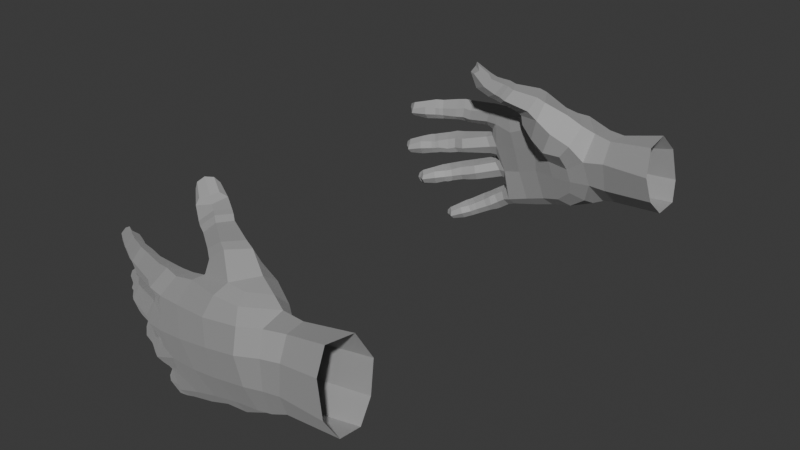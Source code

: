 # Source: Hands.blend  (saved by Blender 4.2.66; exported with 4.5.12 LTS)
import bpy
from mathutils import Matrix  # noqa: F401  (used for matrix-valued properties, if any)

bpy.ops.wm.read_factory_settings(use_empty=True)
scene = bpy.context.scene
scene.name = 'Scene'

# ---- collections
col_collection = bpy.data.collections.new('Collection'); scene.collection.children.link(col_collection)

# ---- materials (node trees are filled in below, after node groups)
mat_material__46 = bpy.data.materials.new('Material #46')
mat_material__46.diffuse_color = (0.588, 0.588, 0.588, 1.0)
mat_material__46.roughness = 0.8586
mat_material__46.specular_intensity = 0.0
mat_material__46.metallic = 1.0

# ---- material node trees
mat_material__46.use_nodes = True; mat_material__46.node_tree.nodes.clear()
_N = mat_material__46.node_tree.nodes; _L = mat_material__46.node_tree.links
n0 = _N.new('ShaderNodeBsdfPrincipled'); n0.name = 'Principled BSDF'; n0.location = (10, 300)
n0.inputs[0].default_value = (0.588, 0.588, 0.588, 1.0)
n0.inputs[1].default_value = 1.0
n0.inputs[2].default_value = 0.8586
n0.inputs[13].default_value = 0.0
n0.inputs[27].default_value = (0.0, 0.0, 0.0, 1.0)
n1 = _N.new('ShaderNodeOutputMaterial'); n1.name = 'Material Output'; n1.location = (300, 300)
n2 = _N.new('ShaderNodeNormalMap'); n2.name = 'Normal Map'; n2.location = (-300, -300)
n2.label = 'Normal/Map'
_L.new(n0.outputs[0], n1.inputs[0])
_L.new(n2.outputs[0], n0.inputs[5])
n1.is_active_output = True

# ---- world
world_world = bpy.data.worlds.new('World'); scene.world = world_world
world_world.use_nodes = True; world_world.node_tree.nodes.clear()
_N = world_world.node_tree.nodes; _L = world_world.node_tree.links
n0 = _N.new('ShaderNodeOutputWorld'); n0.name = 'World Output'; n0.location = (300, 300)
n1 = _N.new('ShaderNodeBackground'); n1.name = 'Background'; n1.location = (10, 300)
n1.inputs[0].default_value = (0.05088, 0.05088, 0.05088, 1.0)
_L.new(n1.outputs[0], n0.inputs[0])
n0.is_active_output = True
world_world.color = (0.05088, 0.05088, 0.05088)
world_world.sun_shadow_jitter_overblur = 0.0

# ---- meshes
me_mesh = bpy.data.meshes.new('Mesh')
me_mesh.from_pydata([(-0.7038, 8.905, -0.07688), (-2.539, 8.917, -1.223), (-2.636, 8.723, -0.246), (-0.5563, 9.019, -0.9005), (-0.2967, 8.981, -1.768), (-2.216, 8.842, -2.029), (-1.541, 8.648, -2.974), (0.08441, 8.644, -2.553), (-1.46, 8.086, 0.5257), (0.6054, 9.069, -0.6277), (0.8656, 9.045, -1.491), (0.9658, 8.696, -2.379), (-1.006, 7.741, 1.335), (-1.846, 7.587, 0.3552), (-2.515, 8.216, 0.1888), (-3.01, 7.595, 0.001446), (-4.391, 8.128, -0.2077), (-4.265, 7.836, 0.1888), (-4.142, 7.469, -0.07288), (-1.524, 7.83, 0.9044), (-1.874, 7.494, 0.6121), (-1.61, 7.073, 0.4755), (-1.736, 7.683, 1.09), (-1.95, 7.405, 0.7541), (-1.757, 7.008, 0.6122), (-3.485, 8.256, -0.7687), (-4.372, 8.061, -0.5974), (-4.713, 8.032, -0.1863), (-4.599, 7.756, 0.1944), (-4.422, 7.42, -0.03408), (-4.676, 7.963, -0.6025), (-4.975, 7.904, -0.1849), (-4.872, 7.629, 0.1619), (-4.694, 7.307, -0.09369), (-4.945, 7.802, -0.5997), (-4.797, 7.48, -0.598), (-5.471, 7.639, -0.2277), (-5.392, 7.399, 0.07231), (-5.233, 7.147, -0.164), (-5.418, 7.568, -0.6296), (-5.223, 7.232, -0.5994), (-5.623, 7.583, -0.2508), (-5.527, 7.318, 0.07438), (-5.362, 7.072, -0.1797), (-5.579, 7.505, -0.6402), (-5.379, 7.174, -0.6233), (-5.732, 7.516, -0.2731), (-5.65, 7.27, 0.06683), (-5.494, 7.016, -0.1702), (-5.673, 7.413, -0.6688), (-5.517, 7.12, -0.6316), (-5.91, 7.387, -0.2933), (-5.954, 7.063, -0.0006143), (-5.862, 6.861, -0.1787), (-5.971, 7.271, -0.6801), (-5.853, 6.995, -0.6753), (-6.357, 6.831, -0.09346), (-6.344, 6.707, -0.3215), (-6.347, 6.821, -0.6295), (-1.234, 7.637, 1.448), (-0.9134, 6.999, 1.351), (-1.124, 6.728, 0.8566), (-1.945, 7.146, 1.589), (-2.354, 7.28, 1.216), (-2.301, 7.055, 0.9452), (-2.234, 6.672, 0.9221), (-1.728, 6.667, 1.539), (-1.98, 6.494, 1.119), (-3.172, 8.642, -0.211), (-3.049, 8.092, 0.2101), (-2.931, 8.596, -0.7009), (-2.886, 8.65, -0.9055), (-2.758, 8.768, -1.672), (-2.662, 8.794, -1.843), (-2.231, 8.717, -2.477), (-2.161, 8.708, -2.647), (-1.322, 8.346, -3.362), (0.1709, 8.38, -2.999), (-3.389, 7.889, -0.7501), (-6.395, 7.039, -0.6847), (-6.649, 6.949, -0.3765), (-2.508, 7.634, 0.06258), (-6.137, 7.102, -0.1399), (-6.092, 7.253, -0.3282), (-6.139, 7.238, -0.5498), (-6.577, 6.982, -0.5707), (-6.529, 6.856, -0.1827), (-1.828, 8.825, -0.1634), (-0.657, 8.322, -3.145), (-0.8256, 8.631, -2.779), (-1.22, 8.926, -1.94), (-1.614, 9.0, -1.079), (-1.312, 7.994, -3.34), (-3.116, 7.642, -0.4158), (-2.738, 7.846, -2.319), (-3.672, 8.222, -0.6672), (-3.564, 8.394, -0.225), (-3.392, 8.077, 0.2047), (-3.385, 7.602, 0.01945), (-6.371, 6.668, -0.4911), (-5.807, 6.783, -0.4346), (-5.466, 6.995, -0.4296), (-5.337, 7.045, -0.416), (-5.196, 7.132, -0.4318), (-4.721, 7.264, -0.4051), (-4.451, 7.391, -0.3972), (-4.183, 7.463, -0.4465), (-6.564, 6.889, -0.4276), (-4.226, 7.688, -0.6471), (-4.481, 7.609, -0.6177), (-3.478, 7.596, -0.3882), (-3.577, 7.833, -0.6279), (-3.727, 8.172, -1.041), (-4.66, 7.84, -1.172), (-4.673, 8.103, -1.561), (-3.716, 8.483, -1.424), (-3.638, 7.837, -1.121), (-4.46, 7.388, -1.296), (-4.593, 7.999, -1.972), (-3.586, 8.35, -1.848), (-3.32, 8.479, -1.846), (-3.471, 7.957, -1.804), (-3.215, 7.968, -1.802), (-4.948, 7.737, -1.193), (-4.942, 8.001, -1.578), (-4.781, 7.362, -1.349), (-4.86, 7.895, -1.986), (-4.415, 7.557, -1.898), (-5.176, 7.583, -1.258), (-5.168, 7.85, -1.628), (-5.009, 7.216, -1.4), (-5.099, 7.714, -2.045), (-5.528, 7.31, -1.32), (-5.556, 7.528, -1.697), (-5.336, 7.029, -1.487), (-5.44, 7.399, -2.07), (-4.928, 7.297, -1.958), (-5.257, 7.074, -1.959), (-5.665, 7.254, -1.363), (-5.703, 7.468, -1.735), (-5.465, 6.976, -1.548), (-5.598, 7.335, -2.096), (-5.408, 7.012, -1.999), (-5.787, 7.205, -1.383), (-5.809, 7.397, -1.764), (-5.598, 6.921, -1.552), (-5.688, 7.239, -2.126), (-5.544, 6.956, -2.021), (-6.061, 6.957, -1.456), (-5.976, 7.231, -1.788), (-5.991, 6.753, -1.604), (-5.988, 7.054, -2.156), (-5.916, 6.807, -2.11), (-6.397, 6.551, -1.8), (-6.475, 6.734, -1.624), (-6.41, 6.798, -2.207), (-6.358, 6.614, -2.12), (-6.403, 6.485, -1.963), (-5.904, 6.636, -1.835), (-5.528, 6.863, -1.797), (-5.402, 6.915, -1.771), (-5.256, 6.975, -1.74), (-4.974, 7.165, -1.769), (-4.742, 7.315, -1.708), (-4.678, 7.454, -1.92), (-4.411, 7.354, -1.666), (-3.414, 7.771, -1.463), (-6.609, 6.77, -1.947), (-6.177, 7.039, -2.057), (-6.159, 7.089, -1.836), (-6.23, 6.969, -1.634), (-6.594, 6.78, -2.118), (-6.699, 6.774, -1.963), (-6.635, 6.743, -1.766), (-3.315, 8.71, -1.394), (-3.462, 8.327, -0.9566), (-3.403, 7.897, -1.033), (-3.106, 7.77, -1.374), (-3.454, 8.428, -2.074), (-4.209, 7.975, -2.272), (-4.132, 8.1, -2.652), (-3.316, 8.615, -2.409), (-3.268, 7.972, -2.131), (-3.964, 7.554, -2.341), (-4.035, 7.993, -3.016), (-3.104, 8.499, -2.749), (-2.804, 8.554, -2.707), (-2.98, 8.056, -2.674), (-2.798, 8.022, -2.682), (-4.411, 7.851, -2.323), (-4.4, 7.996, -2.705), (-4.201, 7.463, -2.402), (-4.28, 7.86, -3.078), (-3.864, 7.634, -2.913), (-4.655, 7.723, -2.389), (-4.65, 7.897, -2.757), (-4.445, 7.366, -2.471), (-4.549, 7.729, -3.127), (-4.116, 7.534, -2.958), (-5.073, 7.445, -2.508), (-5.111, 7.545, -2.873), (-4.797, 7.183, -2.618), (-4.955, 7.422, -3.222), (-4.402, 7.425, -2.996), (-4.724, 7.185, -3.059), (-5.174, 7.348, -2.534), (-5.23, 7.454, -2.902), (-4.9, 7.102, -2.651), (-5.083, 7.326, -3.239), (-4.839, 7.096, -3.101), (-5.262, 7.258, -2.55), (-5.309, 7.364, -2.92), (-5.009, 7.021, -2.666), (-5.155, 7.207, -3.246), (-4.956, 7.009, -3.102), (-5.477, 6.964, -2.621), (-5.448, 7.191, -2.955), (-5.314, 6.779, -2.713), (-5.398, 6.998, -3.276), (-5.233, 6.794, -3.183), (-5.668, 6.521, -2.883), (-5.792, 6.681, -2.743), (-5.718, 6.694, -3.307), (-5.632, 6.553, -3.204), (-5.649, 6.446, -3.026), (-5.196, 6.674, -2.91), (-4.925, 6.957, -2.885), (-4.823, 7.035, -2.866), (-4.705, 7.125, -2.845), (-4.388, 7.284, -2.758), (-4.123, 7.384, -2.698), (-3.857, 7.484, -2.612), (-3.024, 7.91, -2.366), (-5.882, 6.598, -3.055), (-5.571, 6.949, -3.188), (-5.579, 7.019, -2.989), (-5.625, 6.917, -2.791), (-5.886, 6.643, -3.228), (-5.987, 6.63, -3.067), (-5.932, 6.638, -2.879), (-2.946, 8.833, -2.306), (-3.239, 8.474, -1.97), (-3.092, 7.995, -2.029), (-2.924, 8.294, -3.074), (-3.266, 8.045, -3.283), (-3.14, 8.197, -3.608), (-2.725, 8.386, -3.397), (-2.8, 7.832, -3.193), (-3.057, 7.698, -3.346), (-2.92, 8.131, -3.941), (-2.495, 8.28, -3.727), (-2.183, 8.295, -3.615), (-2.525, 7.913, -3.683), (-2.253, 7.93, -3.573), (-3.425, 7.932, -3.391), (-3.307, 8.129, -3.698), (-3.223, 7.584, -3.468), (-3.098, 8.059, -4.034), (-3.615, 7.843, -3.496), (-3.502, 8.053, -3.787), (-3.419, 7.514, -3.615), (-3.275, 7.962, -4.111), (-3.967, 7.543, -3.713), (-3.945, 7.733, -4.014), (-3.713, 7.335, -3.797), (-3.737, 7.697, -4.321), (-3.157, 7.668, -4.024), (-3.542, 7.447, -4.209), (-4.067, 7.438, -3.764), (-4.07, 7.647, -4.07), (-3.808, 7.258, -3.854), (-3.872, 7.604, -4.37), (-3.67, 7.359, -4.268), (-4.155, 7.377, -3.806), (-4.146, 7.568, -4.106), (-3.911, 7.194, -3.911), (-3.922, 7.513, -4.39), (-3.768, 7.292, -4.315), (-4.318, 7.17, -3.909), (-4.255, 7.435, -4.173), (-4.163, 7.012, -3.998), (-4.183, 7.31, -4.491), (-4.044, 7.102, -4.429), (-4.474, 6.811, -4.208), (-4.602, 6.945, -4.094), (-4.484, 7.048, -4.579), (-4.417, 6.899, -4.502), (-4.45, 6.773, -4.378), (-4.037, 6.945, -4.198), (-3.795, 7.183, -4.117), (-3.705, 7.245, -4.069), (-3.601, 7.317, -4.012), (-3.259, 7.484, -3.838), (-3.098, 7.549, -3.753), (-2.986, 7.815, -3.985), (-2.878, 7.677, -3.605), (-2.809, 7.853, -3.877), (-2.602, 7.68, -3.415), (-4.659, 6.925, -4.397), (-4.353, 7.256, -4.432), (-4.376, 7.287, -4.241), (-4.439, 7.162, -4.082), (-4.647, 6.994, -4.528), (-4.754, 6.96, -4.41), (-4.72, 6.933, -4.235), (-2.361, 8.621, -3.279), (-2.753, 8.472, -2.862), (-2.676, 7.882, -2.999), (-2.304, 7.586, -3.285), (-1.939, 7.639, -2.039), (-1.574, 7.697, -3.072), (-0.6092, 7.99, -3.114), (-1.139, 7.536, -1.727), (-0.8176, 7.662, -2.812), (-0.6272, 7.058, 1.217), (0.1035, 7.423, 0.8105), (-0.7153, 6.695, 0.619), (0.1884, 7.964, -2.916), (-0.452, 7.248, -1.063), (-0.9617, 6.8, -0.1928), (0.4881, 7.279, -1.623), (1.001, 7.198, -0.6816), (2.011, 8.629, -2.062), (1.151, 7.498, -1.645), (1.763, 7.648, 0.1822), (2.079, 8.842, -0.3499), (2.099, 8.939, -1.288), (3.875, 8.655, -1.886), (3.707, 9.049, -1.204), (3.501, 8.998, -0.07433), (3.325, 8.499, 0.5486), (3.401, 7.503, 0.4328), (3.577, 7.021, -0.472), (3.702, 7.286, -1.442), (-0.1278, 6.696, 0.2517), (-2.161, 7.574, -1.144), (-2.324, 7.488, -0.5057), (-1.188, 7.437, -0.7225), (-1.655, 7.442, -0.1934), (1.896, 8.381, 0.2084), (0.338, 8.563, 0.494), (-0.4189, 8.181, 0.7498), (-1.822, 8.233, 0.336), (-2.126, 7.024, 1.71), (-1.873, 6.564, 1.668), (-2.134, 6.427, 1.237), (-2.522, 7.234, 1.346), (-2.59, 6.944, 1.058), (-2.295, 6.901, 1.762), (-2.014, 6.478, 1.736), (-2.279, 6.306, 1.344), (-2.67, 7.142, 1.408), (-2.72, 6.802, 1.127), (-2.514, 6.77, 1.83), (-2.406, 6.26, 1.904), (-2.63, 6.131, 1.597), (-3.0, 6.928, 1.702), (-3.045, 6.611, 1.454), (-2.851, 6.111, 2.158), (-3.031, 6.049, 2.022), (-3.333, 6.481, 1.881), (-3.326, 6.619, 2.005), (-3.019, 6.208, 1.452), (-3.283, 6.207, 1.998), (-2.628, 6.429, 1.144), (-2.431, 6.56, 1.043), (-3.193, 6.367, 2.203), (-2.964, 6.817, 1.908), (-2.718, 6.631, 1.984), (-2.611, 6.374, 2.027), (-3.305, 6.566, 2.199), (-3.161, 6.403, 2.35), (-2.975, 6.22, 2.324), (1.224, 8.565, 0.1759), (0.5095, 8.831, 0.09397), (1.73, 7.317, -0.5907), (1.48, 8.662, -2.283), (1.482, 8.932, -1.418), (1.394, 8.89, -0.4802), (0.9269, 8.304, -2.704), (-2.069, 7.611, 0.1323), (-1.552, 7.09, 0.1279), (-0.4025, 6.725, -0.544), (0.3561, 7.2, -1.128), (0.2459, 6.818, -0.558), (-0.5739, 8.576, 0.4876), (0.8886, 7.727, -2.395), (-0.3229, 7.371, -1.694), (0.6471, 7.561, 0.4983), (0.529, 6.931, -0.1265), (0.1848, 8.129, 0.6706), (1.1, 7.71, 0.2802), (1.812, 7.449, -1.634), (1.412, 8.149, -2.412), (0.3786, 7.484, -2.164), (-0.1354, 7.569, -2.611), (1.933, 8.026, -2.245), (3.828, 7.831, -2.021)], [], [(1, 2, 87, 91), (91, 90, 5, 1), (90, 89, 6, 5), (5, 6, 75, 74), (8, 342, 380, 13), (0, 374, 9, 3), (3, 9, 10, 4), (4, 10, 11, 7), (8, 19, 12, 341), (17, 97, 96, 16), (18, 98, 97, 17), (13, 20, 19, 8), (19, 22, 59, 12), (20, 23, 22, 19), (21, 24, 23, 20), (59, 60, 314, 12), (60, 61, 316, 314), (96, 95, 26, 16), (95, 25, 78, 111), (16, 27, 28, 17), (17, 28, 29, 18), (26, 30, 27, 16), (108, 109, 30, 26), (27, 31, 32, 28), (28, 32, 33, 29), (30, 34, 31, 27), (109, 35, 34, 30), (31, 36, 37, 32), (32, 37, 38, 33), (34, 39, 36, 31), (35, 40, 39, 34), (373, 374, 340, 391), (378, 325, 326, 377), (377, 326, 322, 376), (12, 314, 315, 341), (36, 41, 42, 37), (37, 42, 43, 38), (39, 44, 41, 36), (40, 45, 44, 39), (41, 46, 47, 42), (42, 47, 48, 43), (44, 49, 46, 41), (45, 50, 49, 44), (46, 51, 52, 47), (47, 52, 53, 48), (49, 54, 51, 46), (50, 55, 54, 49), (52, 56, 57, 53), (55, 58, 79, 54), (61, 24, 21, 316), (22, 63, 62, 59), (23, 64, 63, 22), (24, 65, 64, 23), (59, 62, 66, 60), (60, 66, 67, 61), (61, 67, 65, 24), (2, 70, 25, 68), (2, 68, 69, 14), (1, 71, 70, 2), (70, 71, 175, 25), (174, 175, 71, 1), (1, 72, 120, 174), (73, 72, 1, 5), (240, 241, 73, 5), (72, 73, 241, 120), (5, 74, 186, 240), (74, 75, 306, 186), (75, 6, 305, 306), (89, 88, 76, 6), (6, 76, 251, 305), (176, 78, 25, 175), (58, 55, 100, 99), (100, 55, 50, 101), (101, 50, 45, 102), (102, 45, 40, 103), (103, 40, 35, 104), (104, 35, 109, 105), (105, 109, 108, 106), (108, 111, 110, 106), (57, 56, 107, 99), (84, 83, 51, 54), (82, 52, 51, 83), (85, 79, 107, 80), (86, 82, 83, 80), (80, 83, 84, 85), (84, 54, 79, 85), (82, 86, 56, 52), (78, 176, 177, 93), (241, 242, 122, 120), (88, 89, 7, 77), (89, 90, 4, 7), (90, 91, 3, 4), (88, 311, 92, 76), (76, 92, 253, 251), (77, 317, 311, 88), (307, 188, 186, 306), (69, 15, 81, 14), (15, 93, 336, 81), (93, 177, 335, 336), (177, 122, 242, 94), (95, 96, 68, 25), (96, 97, 69, 68), (69, 97, 98, 15), (57, 99, 100, 53), (53, 100, 101, 48), (48, 101, 102, 43), (43, 102, 103, 38), (38, 103, 104, 33), (33, 104, 105, 29), (29, 105, 106, 18), (106, 110, 98, 18), (58, 99, 107, 79), (86, 80, 107, 56), (95, 111, 108, 26), (15, 98, 110, 93), (93, 110, 111, 78), (113, 112, 115, 114), (117, 116, 112, 113), (115, 119, 118, 114), (119, 120, 122, 121), (114, 124, 123, 113), (113, 123, 125, 117), (118, 126, 124, 114), (127, 164, 126, 118), (124, 129, 128, 123), (123, 128, 130, 125), (126, 131, 129, 124), (164, 136, 131, 126), (129, 133, 132, 128), (128, 132, 134, 130), (131, 135, 133, 129), (136, 137, 135, 131), (133, 139, 138, 132), (132, 138, 140, 134), (135, 141, 139, 133), (137, 142, 141, 135), (139, 144, 143, 138), (138, 143, 145, 140), (141, 146, 144, 139), (142, 147, 146, 141), (144, 149, 148, 143), (143, 148, 150, 145), (146, 151, 149, 144), (147, 152, 151, 146), (148, 154, 153, 150), (152, 156, 155, 151), (156, 152, 158, 157), (158, 152, 147, 159), (159, 147, 142, 160), (160, 142, 137, 161), (161, 137, 136, 162), (162, 136, 164, 163), (163, 164, 127, 165), (127, 121, 166, 165), (153, 154, 167, 157), (168, 169, 149, 151), (170, 148, 149, 169), (171, 155, 167, 172), (173, 170, 169, 172), (172, 169, 168, 171), (168, 151, 155, 171), (170, 173, 154, 148), (119, 115, 174, 120), (115, 112, 175, 174), (175, 112, 116, 176), (153, 157, 158, 150), (150, 158, 159, 145), (145, 159, 160, 140), (140, 160, 161, 134), (134, 161, 162, 130), (130, 162, 163, 125), (125, 163, 165, 117), (165, 166, 116, 117), (156, 157, 167, 155), (173, 172, 167, 154), (119, 121, 127, 118), (176, 116, 166, 177), (177, 166, 121, 122), (179, 178, 181, 180), (183, 182, 178, 179), (181, 185, 184, 180), (185, 186, 188, 187), (180, 190, 189, 179), (179, 189, 191, 183), (184, 192, 190, 180), (193, 198, 192, 184), (190, 195, 194, 189), (189, 194, 196, 191), (192, 197, 195, 190), (198, 203, 197, 192), (195, 200, 199, 194), (194, 199, 201, 196), (197, 202, 200, 195), (203, 204, 202, 197), (200, 206, 205, 199), (199, 205, 207, 201), (202, 208, 206, 200), (204, 209, 208, 202), (206, 211, 210, 205), (205, 210, 212, 207), (208, 213, 211, 206), (209, 214, 213, 208), (211, 216, 215, 210), (210, 215, 217, 212), (213, 218, 216, 211), (214, 219, 218, 213), (215, 221, 220, 217), (219, 223, 222, 218), (223, 219, 225, 224), (225, 219, 214, 226), (226, 214, 209, 227), (227, 209, 204, 228), (228, 204, 203, 229), (229, 203, 198, 230), (230, 198, 193, 231), (193, 187, 232, 231), (220, 221, 233, 224), (234, 235, 216, 218), (236, 215, 216, 235), (237, 222, 233, 238), (239, 236, 235, 238), (238, 235, 234, 237), (234, 218, 222, 237), (236, 239, 221, 215), (185, 181, 240, 186), (181, 178, 241, 240), (241, 178, 182, 242), (220, 224, 225, 217), (217, 225, 226, 212), (212, 226, 227, 207), (207, 227, 228, 201), (201, 228, 229, 196), (196, 229, 230, 191), (191, 230, 231, 183), (231, 232, 182, 183), (223, 224, 233, 222), (239, 238, 233, 221), (185, 187, 193, 184), (242, 182, 232, 94), (94, 232, 187, 188), (244, 243, 246, 245), (248, 247, 243, 244), (246, 250, 249, 245), (250, 251, 253, 252), (245, 255, 254, 244), (244, 254, 256, 248), (249, 257, 255, 245), (296, 294, 257, 249), (255, 259, 258, 254), (254, 258, 260, 256), (257, 261, 259, 255), (294, 266, 261, 257), (259, 263, 262, 258), (258, 262, 264, 260), (261, 265, 263, 259), (266, 267, 265, 261), (263, 269, 268, 262), (262, 268, 270, 264), (265, 271, 269, 263), (267, 272, 271, 265), (269, 274, 273, 268), (268, 273, 275, 270), (271, 276, 274, 269), (272, 277, 276, 271), (274, 279, 278, 273), (273, 278, 280, 275), (276, 281, 279, 274), (277, 282, 281, 276), (278, 284, 283, 280), (282, 286, 285, 281), (286, 282, 288, 287), (288, 282, 277, 289), (289, 277, 272, 290), (290, 272, 267, 291), (291, 267, 266, 292), (292, 266, 294, 293), (293, 294, 296, 295), (296, 252, 297, 295), (283, 284, 298, 287), (299, 300, 279, 281), (301, 278, 279, 300), (302, 285, 298, 303), (304, 301, 300, 303), (303, 300, 299, 302), (299, 281, 285, 302), (301, 304, 284, 278), (250, 246, 305, 251), (246, 243, 306, 305), (306, 243, 247, 307), (283, 287, 288, 280), (280, 288, 289, 275), (275, 289, 290, 270), (270, 290, 291, 264), (264, 291, 292, 260), (260, 292, 293, 256), (256, 293, 295, 248), (295, 297, 247, 248), (286, 287, 298, 285), (304, 303, 298, 284), (250, 252, 296, 249), (307, 247, 297, 308), (308, 297, 252, 253), (307, 308, 94, 188), (94, 309, 335, 177), (308, 310, 309, 94), (310, 308, 253, 92), (338, 381, 13, 380), (310, 313, 312, 309), (92, 311, 313, 310), (381, 319, 316, 21), (319, 381, 338, 337), (320, 383, 318, 387), (334, 389, 388, 315), (318, 382, 319, 337), (376, 322, 396, 393), (333, 392, 396, 397), (322, 326, 328, 327), (326, 325, 329, 328), (325, 339, 330, 329), (339, 324, 331, 330), (324, 375, 332, 331), (375, 392, 333, 332), (335, 337, 338, 336), (335, 309, 312, 337), (380, 81, 336, 338), (87, 0, 3, 91), (385, 0, 87, 342), (342, 87, 2, 14), (324, 339, 373, 391), (62, 343, 344, 66), (66, 344, 345, 67), (63, 346, 343, 62), (64, 347, 346, 63), (343, 348, 349, 344), (344, 349, 350, 345), (346, 351, 348, 343), (347, 352, 351, 346), (348, 353, 354, 349), (349, 354, 355, 350), (351, 356, 353, 348), (352, 357, 356, 351), (354, 358, 359, 355), (357, 360, 361, 356), (360, 357, 362, 363), (362, 357, 352, 364), (364, 352, 347, 365), (365, 347, 64, 65), (359, 358, 366, 363), (367, 368, 353, 356), (369, 354, 353, 368), (370, 361, 366, 371), (372, 369, 368, 371), (371, 368, 367, 370), (367, 356, 361, 370), (369, 372, 358, 354), (359, 363, 362, 355), (355, 362, 364, 350), (350, 364, 365, 345), (345, 365, 65, 67), (360, 363, 366, 361), (372, 371, 366, 358), (325, 378, 373, 339), (0, 385, 340, 374), (324, 391, 321, 375), (323, 386, 379, 393), (376, 11, 10, 377), (377, 10, 9, 378), (378, 9, 374, 373), (77, 7, 11, 379), (13, 381, 21, 20), (342, 14, 81, 380), (318, 383, 384, 382), (8, 341, 385, 342), (317, 386, 394, 395), (383, 321, 389, 384), (385, 341, 390, 340), (317, 77, 379, 386), (318, 337, 312, 387), (387, 312, 313, 395), (395, 313, 311, 317), (319, 382, 334, 316), (382, 384, 389, 334), (315, 314, 316, 334), (389, 321, 391, 388), (390, 341, 315, 388), (390, 388, 391, 340), (379, 11, 376, 393), (323, 321, 383, 320), (375, 321, 323, 392), (386, 323, 320, 394), (394, 320, 387, 395), (392, 323, 393, 396), (396, 322, 327, 397)])
_uv = me_mesh.uv_layers.new(name='UVChannel_1')
_uv.uv.foreach_set('vector', [0.0, 1.0, 1.0, 1.0, 1.0, 0.4928, 0.0, 0.5248, 0.0, 0.5248, 0.0, 0.5291, 0.0, 1.0, 0.0, 1.0, 0.0, 0.5291, 0.0, 0.5236, 0.0, 1.0, 0.0, 1.0, 0.0, 1.0, 0.0, 1.0, 0.0, 1.0, 0.0, 1.0, 1.0, 0.0, 1.0, 0.2045, 1.0, 0.09277, 1.0, 0.0, 1.0, 0.0, 0.4336, 0.0, 0.0, 0.0, 0.0, 0.0, 0.0, 0.0, 0.0, 0.0, 0.0, 0.0, 0.0, 0.0, 0.0, 0.0, 0.0, 0.0, 0.0, 0.0, 0.0, 0.0, 1.0, 0.0, 1.0, 0.0, 1.0, 0.0, 1.0, 0.0, 1.0, 1.0, 1.0, 1.0, 1.0, 1.0, 1.0, 1.0, 1.0, 1.0, 1.0, 1.0, 1.0, 1.0, 1.0, 1.0, 1.0, 0.0, 1.0, 0.0, 1.0, 0.0, 1.0, 0.0, 1.0, 0.0, 1.0, 0.0, 1.0, 0.0, 1.0, 0.0, 1.0, 0.0, 1.0, 0.0, 1.0, 0.0, 1.0, 0.0, 1.0, 0.0, 1.0, 0.0, 1.0, 0.0, 1.0, 0.0, 1.0, 0.0, 1.0, 0.0, 1.0, 0.0, 1.0, 0.0, 1.0, 0.0, 1.0, 0.0, 1.0, 0.0, 1.0, 0.0, 1.0, 1.0, 1.0, 1.0, 1.0, 1.0, 1.0, 1.0, 1.0, 1.0, 1.0, 1.0, 1.0, 1.0, 1.0, 1.0, 1.0, 1.0, 1.0, 1.0, 1.0, 1.0, 1.0, 1.0, 1.0, 1.0, 1.0, 1.0, 1.0, 1.0, 1.0, 1.0, 1.0, 1.0, 1.0, 1.0, 1.0, 1.0, 1.0, 1.0, 1.0, 1.0, 1.0, 1.0, 1.0, 1.0, 1.0, 1.0, 1.0, 1.0, 1.0, 1.0, 1.0, 1.0, 1.0, 1.0, 1.0, 1.0, 1.0, 1.0, 1.0, 1.0, 1.0, 1.0, 1.0, 1.0, 1.0, 1.0, 1.0, 1.0, 1.0, 1.0, 1.0, 1.0, 1.0, 1.0, 1.0, 1.0, 1.0, 1.0, 1.0, 1.0, 1.0, 1.0, 1.0, 1.0, 1.0, 1.0, 1.0, 1.0, 1.0, 1.0, 1.0, 1.0, 1.0, 1.0, 1.0, 1.0, 1.0, 1.0, 1.0, 1.0, 1.0, 1.0, 1.0, 1.0, 1.0, 1.0, 1.0, 1.0, 1.0, 1.0, 0.3949, 0.0, 0.4336, 0.0, 1.0, 0.0, 1.0, 0.0, 0.0, 0.0, 0.0, 0.0, 0.0, 0.0, 0.0, 0.0, 0.0, 0.0, 0.0, 0.0, 0.0, 0.0, 0.0, 0.0, 1.0, 0.0, 1.0, 0.0, 1.0, 0.0, 1.0, 0.0, 1.0, 1.0, 1.0, 1.0, 1.0, 1.0, 1.0, 1.0, 1.0, 1.0, 1.0, 1.0, 1.0, 1.0, 1.0, 1.0, 1.0, 1.0, 1.0, 1.0, 1.0, 1.0, 1.0, 1.0, 1.0, 1.0, 1.0, 1.0, 1.0, 1.0, 1.0, 1.0, 1.0, 1.0, 1.0, 1.0, 1.0, 1.0, 1.0, 1.0, 1.0, 1.0, 1.0, 1.0, 1.0, 1.0, 1.0, 1.0, 1.0, 1.0, 1.0, 1.0, 1.0, 1.0, 1.0, 1.0, 1.0, 1.0, 1.0, 1.0, 1.0, 1.0, 1.0, 1.0, 1.0, 1.0, 1.0, 1.0, 1.0, 1.0, 1.0, 1.0, 1.0, 1.0, 1.0, 1.0, 1.0, 1.0, 1.0, 1.0, 1.0, 1.0, 1.0, 1.0, 1.0, 1.0, 1.0, 1.0, 1.0, 1.0, 1.0, 1.0, 1.0, 1.0, 1.0, 1.0, 1.0, 1.0, 1.0, 1.0, 1.0, 1.0, 1.0, 1.0, 1.0, 1.0, 1.0, 1.0, 1.0, 1.0, 1.0, 1.0, 1.0, 0.0, 1.0, 0.0, 1.0, 0.0, 1.0, 0.0, 1.0, 0.0, 1.0, 0.0, 1.0, 0.0, 1.0, 0.0, 1.0, 0.0, 1.0, 0.0, 1.0, 0.0, 1.0, 0.0, 1.0, 0.0, 1.0, 0.0, 1.0, 0.0, 1.0, 0.0, 1.0, 0.0, 1.0, 0.0, 1.0, 0.0, 1.0, 0.0, 1.0, 0.0, 1.0, 0.0, 1.0, 0.0, 1.0, 0.0, 1.0, 0.0, 1.0, 0.0, 1.0, 0.0, 1.0, 0.0, 1.0, 1.0, 0.6227, 1.0, 0.6197, 1.0, 1.0, 1.0, 1.0, 1.0, 1.0, 1.0, 1.0, 1.0, 1.0, 1.0, 0.0, 1.0, 0.216, 1.0, 0.6227, 1.0, 1.0, 1.0, 0.6227, 1.0, 0.216, 1.0, 0.3966, 1.0, 0.6197, 1.0, 0.0, 1.0, 0.3966, 1.0, 0.216, 1.0, 0.0, 1.0, 0.0, 1.0, 0.0, 1.0, 1.0, 1.0, 0.0, 1.0, 0.0, 1.0, 0.0, 1.0, 0.0, 1.0, 0.0, 1.0, 0.0, 1.0, 0.0, 1.0, 0.0, 1.0, 0.0, 1.0, 0.0, 1.0, 0.0, 1.0, 0.0, 1.0, 1.0, 1.0, 0.0, 1.0, 0.0, 1.0, 0.0, 1.0, 0.0, 1.0, 0.0, 1.0, 0.0, 1.0, 0.0, 1.0, 0.0, 1.0, 0.0, 1.0, 0.0, 1.0, 0.0, 1.0, 0.0, 1.0, 0.0, 0.5236, 0.0, 0.5339, 0.0, 1.0, 0.0, 1.0, 0.0, 1.0, 0.0, 1.0, 0.0, 1.0, 0.0, 1.0, 1.0, 1.0, 1.0, 1.0, 1.0, 1.0, 1.0, 1.0, 1.0, 1.0, 1.0, 1.0, 1.0, 1.0, 1.0, 1.0, 1.0, 1.0, 1.0, 1.0, 1.0, 1.0, 1.0, 1.0, 1.0, 1.0, 1.0, 1.0, 1.0, 1.0, 1.0, 1.0, 1.0, 1.0, 1.0, 1.0, 1.0, 1.0, 1.0, 1.0, 1.0, 1.0, 1.0, 1.0, 1.0, 1.0, 1.0, 1.0, 1.0, 1.0, 1.0, 1.0, 1.0, 1.0, 1.0, 1.0, 1.0, 1.0, 1.0, 1.0, 1.0, 1.0, 1.0, 1.0, 1.0, 1.0, 1.0, 1.0, 1.0, 1.0, 1.0, 1.0, 1.0, 1.0, 1.0, 1.0, 1.0, 1.0, 1.0, 1.0, 1.0, 1.0, 1.0, 1.0, 1.0, 1.0, 1.0, 1.0, 1.0, 1.0, 1.0, 1.0, 1.0, 1.0, 1.0, 1.0, 1.0, 1.0, 1.0, 1.0, 1.0, 1.0, 1.0, 1.0, 1.0, 1.0, 1.0, 1.0, 1.0, 1.0, 1.0, 1.0, 1.0, 1.0, 1.0, 1.0, 1.0, 1.0, 1.0, 1.0, 1.0, 1.0, 1.0, 1.0, 1.0, 1.0, 1.0, 1.0, 1.0, 1.0, 1.0, 1.0, 1.0, 1.0, 1.0, 1.0, 1.0, 0.0, 1.0, 1.0, 1.0, 0.379, 1.0, 0.0, 1.0, 1.0, 0.0, 1.0, 1.0, 1.0, 1.0, 1.0, 0.0, 0.5339, 0.0, 0.5236, 0.0, 0.0, 0.0, 0.0, 0.0, 0.5236, 0.0, 0.5291, 0.0, 0.0, 0.0, 0.0, 0.0, 0.5291, 0.0, 0.5248, 0.0, 0.0, 0.0, 0.0, 0.0, 0.5339, 0.0, 0.5339, 0.0, 1.0, 0.0, 1.0, 0.0, 1.0, 0.0, 1.0, 0.0, 1.0, 0.0, 1.0, 0.0, 0.0, 0.0, 0.0, 0.0, 0.5339, 0.0, 0.5339, 1.0, 1.0, 0.0, 1.0, 0.0, 1.0, 1.0, 1.0, 1.0, 1.0, 1.0, 1.0, 1.0, 1.0, 1.0, 1.0, 1.0, 1.0, 1.0, 1.0, 1.0, 1.0, 1.0, 1.0, 1.0, 0.0, 1.0, 0.379, 1.0, 0.1931, 1.0, 0.0, 1.0, 1.0, 1.0, 1.0, 0.0, 1.0, 1.0, 1.0, 1.0, 1.0, 1.0, 1.0, 1.0, 1.0, 1.0, 1.0, 1.0, 1.0, 1.0, 1.0, 1.0, 1.0, 1.0, 1.0, 1.0, 1.0, 1.0, 1.0, 1.0, 1.0, 1.0, 1.0, 1.0, 1.0, 1.0, 1.0, 1.0, 1.0, 1.0, 1.0, 1.0, 1.0, 1.0, 1.0, 1.0, 1.0, 1.0, 1.0, 1.0, 1.0, 1.0, 1.0, 1.0, 1.0, 1.0, 1.0, 1.0, 1.0, 1.0, 1.0, 1.0, 1.0, 1.0, 1.0, 1.0, 1.0, 1.0, 1.0, 1.0, 1.0, 1.0, 1.0, 1.0, 1.0, 1.0, 1.0, 1.0, 1.0, 1.0, 1.0, 1.0, 1.0, 1.0, 1.0, 1.0, 1.0, 1.0, 1.0, 1.0, 1.0, 1.0, 1.0, 1.0, 1.0, 1.0, 1.0, 1.0, 1.0, 1.0, 1.0, 1.0, 1.0, 1.0, 1.0, 1.0, 1.0, 1.0, 1.0, 1.0, 1.0, 1.0, 1.0, 1.0, 1.0, 1.0, 1.0, 1.0, 1.0, 1.0, 1.0, 1.0, 1.0, 1.0, 1.0, 1.0, 1.0, 1.0, 1.0, 1.0, 1.0, 1.0, 1.0, 1.0, 1.0, 1.0, 1.0, 1.0, 1.0, 1.0, 1.0, 1.0, 1.0, 1.0, 1.0, 1.0, 1.0, 1.0, 1.0, 1.0, 1.0, 1.0, 1.0, 1.0, 1.0, 1.0, 1.0, 1.0, 1.0, 1.0, 1.0, 1.0, 1.0, 1.0, 1.0, 1.0, 1.0, 1.0, 1.0, 1.0, 1.0, 1.0, 1.0, 1.0, 1.0, 1.0, 1.0, 1.0, 1.0, 1.0, 1.0, 1.0, 1.0, 1.0, 1.0, 1.0, 1.0, 1.0, 1.0, 1.0, 1.0, 1.0, 1.0, 1.0, 1.0, 1.0, 1.0, 1.0, 1.0, 1.0, 1.0, 1.0, 1.0, 1.0, 1.0, 1.0, 1.0, 1.0, 1.0, 1.0, 1.0, 1.0, 1.0, 1.0, 1.0, 1.0, 1.0, 1.0, 1.0, 1.0, 1.0, 1.0, 1.0, 1.0, 1.0, 1.0, 1.0, 1.0, 1.0, 1.0, 1.0, 1.0, 1.0, 1.0, 1.0, 1.0, 1.0, 1.0, 1.0, 1.0, 1.0, 1.0, 1.0, 1.0, 1.0, 1.0, 1.0, 1.0, 1.0, 1.0, 1.0, 1.0, 1.0, 1.0, 1.0, 1.0, 1.0, 1.0, 1.0, 1.0, 1.0, 1.0, 1.0, 1.0, 1.0, 1.0, 1.0, 1.0, 1.0, 1.0, 1.0, 1.0, 1.0, 1.0, 1.0, 1.0, 1.0, 1.0, 1.0, 1.0, 1.0, 1.0, 1.0, 1.0, 1.0, 1.0, 1.0, 1.0, 1.0, 1.0, 1.0, 1.0, 1.0, 1.0, 1.0, 1.0, 1.0, 1.0, 1.0, 1.0, 1.0, 1.0, 1.0, 1.0, 1.0, 1.0, 1.0, 1.0, 1.0, 1.0, 1.0, 1.0, 1.0, 1.0, 1.0, 1.0, 1.0, 1.0, 1.0, 1.0, 1.0, 1.0, 1.0, 1.0, 1.0, 1.0, 1.0, 1.0, 1.0, 1.0, 1.0, 1.0, 1.0, 1.0, 1.0, 1.0, 1.0, 1.0, 1.0, 1.0, 1.0, 1.0, 1.0, 1.0, 1.0, 1.0, 1.0, 1.0, 1.0, 1.0, 1.0, 1.0, 1.0, 1.0, 1.0, 1.0, 1.0, 1.0, 1.0, 1.0, 1.0, 1.0, 1.0, 1.0, 1.0, 1.0, 1.0, 1.0, 1.0, 1.0, 1.0, 1.0, 1.0, 1.0, 1.0, 1.0, 1.0, 1.0, 1.0, 1.0, 1.0, 1.0, 1.0, 1.0, 1.0, 1.0, 1.0, 1.0, 1.0, 1.0, 1.0, 1.0, 1.0, 1.0, 1.0, 1.0, 1.0, 1.0, 1.0, 1.0, 1.0, 1.0, 1.0, 1.0, 1.0, 1.0, 1.0, 1.0, 1.0, 1.0, 1.0, 1.0, 1.0, 1.0, 1.0, 1.0, 1.0, 1.0, 1.0, 1.0, 1.0, 1.0, 1.0, 1.0, 1.0, 1.0, 1.0, 1.0, 1.0, 1.0, 1.0, 1.0, 1.0, 1.0, 1.0, 1.0, 1.0, 1.0, 1.0, 1.0, 1.0, 1.0, 1.0, 1.0, 1.0, 1.0, 1.0, 1.0, 1.0, 1.0, 1.0, 1.0, 1.0, 1.0, 1.0, 1.0, 1.0, 1.0, 1.0, 1.0, 1.0, 1.0, 1.0, 1.0, 1.0, 1.0, 1.0, 1.0, 1.0, 1.0, 1.0, 1.0, 1.0, 1.0, 1.0, 1.0, 1.0, 1.0, 1.0, 1.0, 1.0, 1.0, 1.0, 1.0, 1.0, 1.0, 1.0, 1.0, 1.0, 1.0, 1.0, 1.0, 1.0, 1.0, 1.0, 1.0, 1.0, 1.0, 1.0, 1.0, 1.0, 1.0, 1.0, 1.0, 1.0, 1.0, 1.0, 1.0, 1.0, 1.0, 1.0, 1.0, 1.0, 1.0, 1.0, 1.0, 1.0, 1.0, 1.0, 1.0, 1.0, 1.0, 1.0, 1.0, 1.0, 1.0, 1.0, 1.0, 1.0, 1.0, 1.0, 1.0, 1.0, 1.0, 1.0, 1.0, 1.0, 1.0, 1.0, 1.0, 1.0, 1.0, 1.0, 1.0, 1.0, 1.0, 1.0, 1.0, 1.0, 1.0, 1.0, 1.0, 1.0, 1.0, 1.0, 1.0, 1.0, 1.0, 1.0, 1.0, 1.0, 1.0, 1.0, 1.0, 1.0, 1.0, 1.0, 1.0, 1.0, 1.0, 1.0, 1.0, 1.0, 1.0, 1.0, 1.0, 1.0, 1.0, 1.0, 1.0, 1.0, 1.0, 1.0, 1.0, 1.0, 1.0, 1.0, 1.0, 1.0, 1.0, 1.0, 1.0, 1.0, 1.0, 1.0, 1.0, 1.0, 1.0, 1.0, 1.0, 1.0, 1.0, 1.0, 1.0, 1.0, 1.0, 1.0, 1.0, 1.0, 1.0, 1.0, 1.0, 1.0, 1.0, 1.0, 1.0, 1.0, 1.0, 1.0, 1.0, 1.0, 1.0, 1.0, 1.0, 1.0, 1.0, 1.0, 1.0, 1.0, 1.0, 1.0, 1.0, 1.0, 1.0, 1.0, 1.0, 1.0, 1.0, 1.0, 1.0, 1.0, 1.0, 1.0, 1.0, 1.0, 1.0, 1.0, 1.0, 1.0, 1.0, 1.0, 1.0, 1.0, 1.0, 1.0, 1.0, 1.0, 1.0, 1.0, 1.0, 1.0, 1.0, 1.0, 1.0, 1.0, 1.0, 1.0, 1.0, 1.0, 1.0, 1.0, 1.0, 1.0, 1.0, 1.0, 1.0, 1.0, 1.0, 1.0, 1.0, 1.0, 1.0, 1.0, 1.0, 1.0, 1.0, 1.0, 1.0, 1.0, 1.0, 1.0, 1.0, 1.0, 1.0, 1.0, 1.0, 1.0, 1.0, 1.0, 1.0, 1.0, 1.0, 1.0, 1.0, 1.0, 1.0, 1.0, 1.0, 1.0, 1.0, 1.0, 1.0, 1.0, 1.0, 1.0, 1.0, 1.0, 1.0, 1.0, 1.0, 1.0, 1.0, 1.0, 1.0, 1.0, 1.0, 1.0, 1.0, 1.0, 1.0, 1.0, 1.0, 1.0, 1.0, 1.0, 1.0, 1.0, 1.0, 1.0, 1.0, 1.0, 1.0, 1.0, 1.0, 1.0, 1.0, 1.0, 1.0, 1.0, 1.0, 1.0, 1.0, 1.0, 1.0, 1.0, 1.0, 1.0, 1.0, 1.0, 1.0, 1.0, 1.0, 1.0, 1.0, 1.0, 1.0, 1.0, 1.0, 1.0, 1.0, 1.0, 1.0, 1.0, 1.0, 1.0, 1.0, 1.0, 1.0, 1.0, 1.0, 1.0, 1.0, 1.0, 1.0, 1.0, 1.0, 1.0, 1.0, 1.0, 1.0, 1.0, 1.0, 1.0, 1.0, 1.0, 1.0, 1.0, 1.0, 1.0, 1.0, 1.0, 1.0, 1.0, 1.0, 1.0, 1.0, 1.0, 1.0, 1.0, 1.0, 1.0, 1.0, 1.0, 1.0, 1.0, 1.0, 1.0, 1.0, 1.0, 1.0, 1.0, 1.0, 1.0, 1.0, 1.0, 1.0, 1.0, 1.0, 1.0, 1.0, 1.0, 1.0, 1.0, 1.0, 1.0, 1.0, 1.0, 1.0, 1.0, 1.0, 1.0, 1.0, 1.0, 1.0, 1.0, 1.0, 1.0, 1.0, 1.0, 1.0, 1.0, 1.0, 1.0, 1.0, 1.0, 1.0, 1.0, 1.0, 1.0, 1.0, 1.0, 1.0, 1.0, 1.0, 1.0, 1.0, 1.0, 1.0, 1.0, 1.0, 1.0, 1.0, 1.0, 1.0, 1.0, 1.0, 1.0, 1.0, 1.0, 1.0, 1.0, 1.0, 1.0, 1.0, 1.0, 1.0, 1.0, 1.0, 1.0, 1.0, 1.0, 1.0, 1.0, 1.0, 1.0, 1.0, 1.0, 1.0, 1.0, 1.0, 1.0, 1.0, 1.0, 1.0, 1.0, 1.0, 1.0, 1.0, 1.0, 1.0, 1.0, 1.0, 1.0, 1.0, 1.0, 1.0, 1.0, 1.0, 1.0, 1.0, 1.0, 1.0, 1.0, 1.0, 1.0, 1.0, 1.0, 1.0, 1.0, 1.0, 1.0, 1.0, 1.0, 1.0, 1.0, 1.0, 1.0, 1.0, 1.0, 1.0, 1.0, 1.0, 1.0, 1.0, 1.0, 1.0, 1.0, 1.0, 1.0, 1.0, 1.0, 1.0, 1.0, 1.0, 1.0, 1.0, 1.0, 1.0, 1.0, 1.0, 1.0, 1.0, 1.0, 1.0, 1.0, 1.0, 1.0, 1.0, 1.0, 1.0, 1.0, 1.0, 1.0, 1.0, 1.0, 1.0, 1.0, 1.0, 1.0, 1.0, 1.0, 1.0, 1.0, 1.0, 1.0, 1.0, 1.0, 1.0, 1.0, 1.0, 1.0, 1.0, 1.0, 1.0, 1.0, 1.0, 1.0, 1.0, 1.0, 1.0, 1.0, 1.0, 1.0, 1.0, 1.0, 1.0, 1.0, 1.0, 1.0, 1.0, 1.0, 1.0, 1.0, 1.0, 1.0, 1.0, 1.0, 1.0, 1.0, 1.0, 1.0, 1.0, 1.0, 1.0, 1.0, 1.0, 1.0, 1.0, 1.0, 1.0, 1.0, 1.0, 1.0, 1.0, 1.0, 1.0, 1.0, 1.0, 1.0, 1.0, 1.0, 1.0, 1.0, 1.0, 1.0, 1.0, 1.0, 1.0, 1.0, 1.0, 1.0, 1.0, 1.0, 1.0, 1.0, 1.0, 1.0, 1.0, 1.0, 1.0, 1.0, 1.0, 1.0, 1.0, 1.0, 1.0, 1.0, 1.0, 1.0, 1.0, 1.0, 1.0, 1.0, 1.0, 1.0, 1.0, 1.0, 1.0, 1.0, 1.0, 1.0, 1.0, 1.0, 1.0, 1.0, 1.0, 1.0, 1.0, 1.0, 1.0, 1.0, 1.0, 1.0, 1.0, 1.0, 1.0, 1.0, 1.0, 1.0, 1.0, 1.0, 1.0, 1.0, 1.0, 1.0, 1.0, 1.0, 1.0, 1.0, 1.0, 1.0, 1.0, 1.0, 1.0, 1.0, 1.0, 1.0, 1.0, 1.0, 1.0, 1.0, 1.0, 1.0, 1.0, 1.0, 1.0, 1.0, 1.0, 1.0, 1.0, 1.0, 1.0, 1.0, 1.0, 1.0, 1.0, 1.0, 1.0, 1.0, 1.0, 1.0, 1.0, 1.0, 1.0, 1.0, 1.0, 1.0, 1.0, 1.0, 1.0, 1.0, 1.0, 1.0, 1.0, 1.0, 1.0, 1.0, 1.0, 1.0, 1.0, 1.0, 1.0, 1.0, 1.0, 1.0, 1.0, 1.0, 1.0, 1.0, 1.0, 1.0, 1.0, 1.0, 1.0, 1.0, 1.0, 1.0, 1.0, 1.0, 1.0, 1.0, 1.0, 1.0, 1.0, 1.0, 1.0, 1.0, 1.0, 1.0, 1.0, 1.0, 1.0, 1.0, 1.0, 1.0, 1.0, 1.0, 1.0, 1.0, 1.0, 1.0, 1.0, 1.0, 1.0, 1.0, 1.0, 1.0, 1.0, 1.0, 1.0, 1.0, 1.0, 1.0, 1.0, 1.0, 1.0, 1.0, 1.0, 1.0, 1.0, 1.0, 1.0, 1.0, 1.0, 1.0, 1.0, 1.0, 1.0, 1.0, 1.0, 1.0, 1.0, 1.0, 1.0, 1.0, 1.0, 1.0, 1.0, 1.0, 1.0, 1.0, 1.0, 1.0, 1.0, 1.0, 1.0, 1.0, 1.0, 1.0, 1.0, 1.0, 1.0, 1.0, 1.0, 1.0, 1.0, 1.0, 1.0, 1.0, 1.0, 1.0, 1.0, 1.0, 1.0, 1.0, 1.0, 1.0, 1.0, 1.0, 1.0, 1.0, 1.0, 1.0, 1.0, 1.0, 1.0, 1.0, 1.0, 1.0, 1.0, 1.0, 1.0, 1.0, 1.0, 1.0, 1.0, 1.0, 1.0, 1.0, 1.0, 1.0, 1.0, 1.0, 1.0, 1.0, 1.0, 1.0, 1.0, 1.0, 1.0, 1.0, 1.0, 1.0, 1.0, 1.0, 1.0, 1.0, 1.0, 1.0, 1.0, 1.0, 1.0, 1.0, 1.0, 1.0, 1.0, 1.0, 1.0, 1.0, 1.0, 1.0, 1.0, 1.0, 1.0, 1.0, 1.0, 1.0, 1.0, 1.0, 1.0, 1.0, 1.0, 1.0, 1.0, 1.0, 1.0, 1.0, 1.0, 1.0, 1.0, 1.0, 1.0, 1.0, 1.0, 1.0, 1.0, 1.0, 1.0, 1.0, 1.0, 1.0, 1.0, 1.0, 1.0, 1.0, 1.0, 1.0, 1.0, 1.0, 1.0, 1.0, 1.0, 1.0, 1.0, 1.0, 1.0, 1.0, 1.0, 1.0, 1.0, 1.0, 1.0, 1.0, 1.0, 1.0, 1.0, 1.0, 1.0, 1.0, 1.0, 1.0, 1.0, 1.0, 1.0, 1.0, 1.0, 1.0, 1.0, 1.0, 1.0, 1.0, 1.0, 1.0, 1.0, 1.0, 1.0, 1.0, 1.0, 1.0, 1.0, 1.0, 1.0, 1.0, 1.0, 1.0, 1.0, 1.0, 1.0, 1.0, 1.0, 1.0, 1.0, 1.0, 1.0, 1.0, 1.0, 1.0, 1.0, 1.0, 1.0, 1.0, 1.0, 1.0, 1.0, 1.0, 1.0, 1.0, 1.0, 1.0, 1.0, 1.0, 1.0, 1.0, 1.0, 1.0, 1.0, 1.0, 1.0, 1.0, 1.0, 1.0, 1.0, 1.0, 1.0, 1.0, 1.0, 1.0, 1.0, 1.0, 1.0, 1.0, 1.0, 1.0, 1.0, 1.0, 1.0, 1.0, 1.0, 1.0, 1.0, 1.0, 1.0, 1.0, 1.0, 1.0, 1.0, 1.0, 1.0, 1.0, 1.0, 1.0, 1.0, 1.0, 1.0, 1.0, 1.0, 1.0, 1.0, 1.0, 1.0, 1.0, 1.0, 1.0, 1.0, 1.0, 1.0, 1.0, 1.0, 1.0, 1.0, 1.0, 1.0, 1.0, 1.0, 1.0, 1.0, 1.0, 1.0, 1.0, 1.0, 1.0, 1.0, 1.0, 1.0, 1.0, 1.0, 1.0, 1.0, 1.0, 1.0, 1.0, 1.0, 1.0, 1.0, 1.0, 1.0, 1.0, 1.0, 1.0, 1.0, 1.0, 1.0, 1.0, 1.0, 1.0, 1.0, 1.0, 1.0, 1.0, 1.0, 1.0, 1.0, 1.0, 1.0, 1.0, 1.0, 1.0, 1.0, 1.0, 1.0, 1.0, 1.0, 1.0, 1.0, 1.0, 1.0, 1.0, 1.0, 1.0, 1.0, 1.0, 1.0, 1.0, 1.0, 1.0, 1.0, 1.0, 1.0, 1.0, 1.0, 1.0, 1.0, 1.0, 1.0, 1.0, 1.0, 1.0, 1.0, 1.0, 1.0, 1.0, 1.0, 1.0, 1.0, 1.0, 1.0, 1.0, 1.0, 1.0, 1.0, 1.0, 1.0, 1.0, 1.0, 1.0, 1.0, 1.0, 1.0, 1.0, 1.0, 1.0, 1.0, 1.0, 1.0, 1.0, 1.0, 1.0, 1.0, 1.0, 1.0, 1.0, 1.0, 1.0, 1.0, 1.0, 1.0, 1.0, 1.0, 1.0, 1.0, 1.0, 1.0, 1.0, 1.0, 1.0, 1.0, 1.0, 1.0, 1.0, 1.0, 1.0, 1.0, 1.0, 1.0, 1.0, 1.0, 1.0, 1.0, 1.0, 1.0, 0.0, 1.0, 1.0, 1.0, 1.0, 1.0, 1.0, 1.0, 1.0, 1.0, 1.0, 1.0, 1.0, 1.0, 1.0, 1.0, 0.0, 1.0, 0.0, 1.0, 1.0, 1.0, 1.0, 1.0, 1.0, 1.0, 0.0, 1.0, 1.0, 1.0, 0.8378, 1.0, 1.0, 1.0, 1.0, 1.0, 1.0, 1.0, 1.0, 1.0, 0.0, 1.0, 0.0, 1.0, 0.0, 1.0, 0.0, 1.0, 1.0, 1.0, 1.0, 1.0, 0.0, 1.0, 0.0, 1.0, 0.0, 1.0, 0.0, 1.0, 1.0, 1.0, 1.0, 1.0, 1.0, 1.0, 1.0, 1.0, 1.0, 1.0, 0.0, 1.0, 0.0, 1.0, 0.5893, 1.0, 0.3979, 1.0, -0.2386, 1.0, -0.2098, 1.0, 0.0, 1.0, 1.0, 1.0, 1.0, 1.0, 1.0, 1.0, 1.0, 0.1128, 0.8872, 0.0, 1.0, 0.6086, 0.3914, 0.6302, 0.3698, 1.0, 0.0, 1.0, 0.0, 0.6086, 0.3914, 0.4666, 0.5334, 0.0, 1.0, 1.0, 0.0, 1.0, 0.0, 0.0, 1.0, 0.0, 0.0, 0.0, 0.0, 0.0, 0.0, 0.0, 0.0, 0.0, 0.0, 0.0, 0.0, 0.0, 0.0, 0.0, 0.0, 0.0, 0.0, 0.0, 0.0, 0.0, 0.0, 0.0, 0.0, 0.0, 0.0, 0.0, 0.0, 0.0, 0.0, 0.0, 0.0, 1.0, 0.0, 0.5362, 0.0, 0.5362, 0.0, 1.0, 0.0, 1.0, 0.1931, 1.0, 0.0, 1.0, 0.0, 1.0, 0.0, 1.0, 0.1931, 1.0, 0.251, 1.0, 0.0, 1.0, 0.0, 1.0, 1.0, 1.0, 1.0, 1.0, 1.0, 1.0, 1.0, 1.0, 0.4928, 1.0, 0.0, 0.0, 0.0, 0.0, 0.5248, 1.0, 0.0, 1.0, 0.0, 1.0, 0.4928, 1.0, 0.2045, 1.0, 0.2045, 1.0, 0.4928, 1.0, 1.0, 1.0, 1.0, 1.0, 0.0, 1.0, 0.0, 0.3949, 0.0, 1.0, 0.0, 1.0, 1.0, 1.0, 1.0, 1.0, 1.0, 1.0, 1.0, 1.0, 1.0, 1.0, 1.0, 1.0, 1.0, 1.0, 1.0, 1.0, 1.0, 1.0, 1.0, 1.0, 1.0, 1.0, 1.0, 1.0, 1.0, 1.0, 1.0, 1.0, 1.0, 1.0, 1.0, 1.0, 1.0, 1.0, 1.0, 1.0, 1.0, 1.0, 1.0, 1.0, 1.0, 1.0, 1.0, 1.0, 1.0, 1.0, 1.0, 1.0, 1.0, 1.0, 1.0, 1.0, 1.0, 1.0, 1.0, 1.0, 1.0, 1.0, 1.0, 1.0, 1.0, 1.0, 1.0, 1.0, 1.0, 1.0, 1.0, 1.0, 1.0, 1.0, 1.0, 1.0, 1.0, 1.0, 1.0, 1.0, 1.0, 1.0, 1.0, 1.0, 1.0, 1.0, 1.0, 1.0, 1.0, 1.0, 1.0, 1.0, 1.0, 1.0, 1.0, 1.0, 1.0, 1.0, 1.0, 1.0, 1.0, 1.0, 1.0, 1.0, 1.0, 1.0, 1.0, 1.0, 1.0, 1.0, 1.0, 1.0, 1.0, 1.0, 1.0, 1.0, 1.0, 1.0, 1.0, 1.0, 1.0, 1.0, 1.0, 1.0, 1.0, 1.0, 1.0, 1.0, 1.0, 1.0, 1.0, 1.0, 1.0, 1.0, 1.0, 1.0, 1.0, 1.0, 1.0, 1.0, 1.0, 1.0, 1.0, 1.0, 1.0, 1.0, 1.0, 1.0, 1.0, 1.0, 1.0, 1.0, 1.0, 1.0, 1.0, 1.0, 1.0, 1.0, 1.0, 1.0, 1.0, 1.0, 1.0, 1.0, 1.0, 1.0, 1.0, 1.0, 1.0, 1.0, 1.0, 1.0, 1.0, 1.0, 1.0, 1.0, 1.0, 1.0, 1.0, 1.0, 1.0, 1.0, 1.0, 1.0, 1.0, 1.0, 1.0, 1.0, 1.0, 1.0, 1.0, 1.0, 1.0, 1.0, 1.0, 1.0, 1.0, 1.0, 1.0, 1.0, 1.0, 1.0, 1.0, 1.0, 1.0, 1.0, 1.0, 1.0, 1.0, 1.0, 1.0, 1.0, 1.0, 1.0, 1.0, 1.0, 1.0, 1.0, 1.0, 1.0, 1.0, 1.0, 1.0, 1.0, 1.0, 1.0, 1.0, 1.0, 1.0, 1.0, 1.0, 1.0, 1.0, 1.0, 1.0, 1.0, 1.0, 1.0, 1.0, 1.0, 1.0, 1.0, 1.0, 1.0, 1.0, 1.0, 1.0, 1.0, 1.0, 1.0, 1.0, 1.0, 1.0, 1.0, 1.0, 1.0, 1.0, 1.0, 1.0, 0.0, 0.0, 0.0, 0.0, 0.3949, 0.0, 1.0, 0.0, 1.0, 0.0, 1.0, 0.0, 1.0, 0.0, 0.4336, 0.0, 1.0, 0.0, 1.0, 0.0, 1.0, 1.0, 1.0, 0.7512, 0.0, 0.0, 0.0, 0.0, 0.0, 0.0, 0.0, 0.0, 0.0, 0.0, 0.0, 0.0, 0.0, 0.0, 0.0, 0.0, 0.0, 0.0, 0.0, 0.0, 0.0, 0.0, 0.0, 0.0, 0.0, 0.0, 0.0, 0.0, 0.4336, 0.0, 0.3949, 0.0, 0.0, 0.0, 0.0, 0.0, 0.0, 0.0, 0.0, 0.0, 1.0, 1.0, 1.0, 1.0, 1.0, 1.0, 1.0, 1.0, 1.0, 0.2045, 1.0, 1.0, 1.0, 1.0, 1.0, 0.7004, 1.0, 1.0, 1.0, 1.0, 1.0, 1.0, 1.0, 1.0, 1.0, 0.0, 1.0, 0.0, 1.0, 0.0, 1.0, 0.2045, 1.0, 0.0, 1.0, -0.7202, 1.0, 0.5358, 1.0, 1.0, 1.0, 1.0, 1.0, 1.0, 1.0, 1.0, 1.0, 1.0, 1.0, 0.0, 1.0, 0.0, 1.0, 0.0, 1.0, 0.0, 0.0, 0.0, 0.0, 0.0, 0.0, 0.0, 0.0, 0.0, 1.0, 1.0, 1.0, 1.0, 1.0, 1.0, 1.0, 1.0, 1.0, 0.2587, 1.0, 0.0, 1.0, 1.0, 1.0, 1.0, 1.0, 1.0, 1.0, 1.0, 1.0, 0.0, 1.0, 0.0, 1.0, 0.0, 1.0, 0.0, 1.0, 0.0, 1.0, 0.0, 1.0, 0.0, 1.0, 0.0, 1.0, 0.0, 1.0, 0.0, 1.0, 0.0, 1.0, 0.5888, 1.0, 1.0, 1.0, 0.3979, 1.0, 1.0, 1.0, 1.0, 1.0, 1.0, 1.0, 1.0, 1.0, 0.0, 1.0, 0.0, 1.0, 0.0, 1.0, 0.0, 1.0, 0.0, 1.0, 0.0, 1.0, 0.0, 1.0, 0.0, 0.0, 0.0, 0.0, 0.0, 0.0, 0.0, 0.0, 0.0, 1.0, 1.529, 1.0, 0.0, 1.0, 0.0, 1.0, 1.0, 1.0, 0.5615, 1.0, 0.0, 1.0, 1.529, 1.0, 1.872, 1.0, -0.7202, 1.0, 0.02125, 1.0, 1.0, 1.0, 0.5358, 1.0, 0.5358, 1.0, 1.0, 1.0, 0.2587, 1.0, 1.0, 1.0, 0.0, 1.0, 0.0, 0.6302, 0.3698, 0.6086, 0.3914, 0.6086, 0.3914, 0.0, 1.0, 0.0, 1.0, 0.4666, 0.5334])
me_mesh.materials.append(mat_material__46)
me_mesh.update()
me_mesh.normals_split_custom_set([tuple(v) for v in zip(*[iter([-0.1264, 0.9773, 0.17, -0.1264, 0.9773, 0.17, -0.1264, 0.9773, 0.17, -0.1264, 0.9773, 0.17, -0.07115, 0.9903, -0.1191, -0.07115, 0.9903, -0.1191, -0.07115, 0.9903, -0.1191, -0.07115, 0.9903, -0.1191, 0.005842, 0.9652, -0.2613, 0.005842, 0.9652, -0.2613, 0.005842, 0.9652, -0.2613, 0.005842, 0.9652, -0.2613, -0.05801, 0.9745, -0.2167, -0.05801, 0.9745, -0.2167, -0.05801, 0.9745, -0.2167, -0.05801, 0.9745, -0.2167, -0.5673, 0.04626, 0.8222, -0.5673, 0.04626, 0.8222, -0.5673, 0.04626, 0.8222, -0.5673, 0.04626, 0.8222, -0.03041, 0.9757, 0.2171, -0.03041, 0.9757, 0.2171, -0.03041, 0.9757, 0.2171, -0.03041, 0.9757, 0.2171, -0.03775, 0.9982, -0.04694, -0.03775, 0.9982, -0.04694, -0.03775, 0.9982, -0.04694, -0.03775, 0.9982, -0.04694, 0.02917, 0.9278, -0.372, 0.02917, 0.9278, -0.372, 0.02917, 0.9278, -0.372, 0.02917, 0.9278, -0.372, -0.2041, 0.8537, 0.479, -0.2041, 0.8537, 0.479, -0.2041, 0.8537, 0.479, -0.2041, 0.8537, 0.479, -0.2219, 0.7448, 0.6293, -0.2219, 0.7448, 0.6293, -0.2219, 0.7448, 0.6293, -0.2219, 0.7448, 0.6293, 0.04742, -0.463, 0.8851, 0.04742, -0.463, 0.8851, 0.04742, -0.463, 0.8851, 0.04742, -0.463, 0.8851, -0.7874, 0.581, 0.2061, -0.7874, 0.581, 0.2061, -0.7874, 0.581, 0.2061, -0.7874, 0.581, 0.2061, -0.2118, 0.8804, 0.4244, -0.2118, 0.8804, 0.4244, -0.2118, 0.8804, 0.4244, -0.2118, 0.8804, 0.4244, -0.688, 0.7206, -0.08646, -0.688, 0.7206, -0.08646, -0.688, 0.7206, -0.08646, -0.688, 0.7206, -0.08646, -0.7209, -0.1734, -0.671, -0.7209, -0.1734, -0.671, -0.7209, -0.1734, -0.671, -0.7209, -0.1734, -0.671, 0.4135, 0.07058, 0.9078, 0.4135, 0.07058, 0.9078, 0.4135, 0.07058, 0.9078, 0.4135, 0.07058, 0.9078, 0.2625, -0.8641, 0.4295, 0.2625, -0.8641, 0.4295, 0.2625, -0.8641, 0.4295, 0.2625, -0.8641, 0.4295, -0.2744, 0.9317, -0.2379, -0.2744, 0.9317, -0.2379, -0.2744, 0.9317, -0.2379, -0.2744, 0.9317, -0.2379, -0.4688, -0.1846, -0.8638, -0.4688, -0.1846, -0.8638, -0.4688, -0.1846, -0.8638, -0.4688, -0.1846, -0.8638, -0.1798, 0.7672, 0.6157, -0.1798, 0.7672, 0.6157, -0.1798, 0.7672, 0.6157, -0.1798, 0.7672, 0.6157, 0.1689, -0.5143, 0.8408, 0.1689, -0.5143, 0.8408, 0.1689, -0.5143, 0.8408, 0.1689, -0.5143, 0.8408, -0.2959, 0.9384, -0.1785, -0.2959, 0.9384, -0.1785, -0.2959, 0.9384, -0.1785, -0.2959, 0.9384, -0.1785, -0.06243, 0.05973, -0.9963, -0.06243, 0.05973, -0.9963, -0.06243, 0.05973, -0.9963, -0.06243, 0.05973, -0.9963, -0.3638, 0.6869, 0.6291, -0.3638, 0.6869, 0.6291, -0.3638, 0.6869, 0.6291, -0.3638, 0.6869, 0.6291, 0.1039, -0.5524, 0.8271, 0.1039, -0.5524, 0.8271, 0.1039, -0.5524, 0.8271, 0.1039, -0.5524, 0.8271, -0.4667, 0.858, -0.2146, -0.4667, 0.858, -0.2146, -0.4667, 0.858, -0.2146, -0.4667, 0.858, -0.2146, -0.03851, 0.0005594, -0.9993, -0.03851, 0.0005594, -0.9993, -0.03851, 0.0005594, -0.9993, -0.03851, 0.0005594, -0.9993, -0.4033, 0.6567, 0.6372, -0.4033, 0.6567, 0.6372, -0.4033, 0.6567, 0.6372, -0.4033, 0.6567, 0.6372, 0.1064, -0.6104, 0.7849, 0.1064, -0.6104, 0.7849, 0.1064, -0.6104, 0.7849, 0.1064, -0.6104, 0.7849, -0.4326, 0.8721, -0.2287, -0.4326, 0.8721, -0.2287, -0.4326, 0.8721, -0.2287, -0.4326, 0.8721, -0.2287, 0.04746, -0.02366, -0.9986, 0.04746, -0.02366, -0.9986, 0.04746, -0.02366, -0.9986, 0.04746, -0.02366, -0.9986, 0.3197, 0.3168, 0.893, 0.3197, 0.3168, 0.893, 0.3197, 0.3168, 0.893, 0.3197, 0.3168, 0.893, 0.01716, 0.997, 0.07526, 0.01716, 0.997, 0.07526, 0.01716, 0.997, 0.07526, 0.01716, 0.997, 0.07526, 0.1257, 0.933, -0.3372, 0.1257, 0.933, -0.3372, 0.1257, 0.933, -0.3372, 0.1257, 0.933, -0.3372, 0.473, 0.262, 0.8412, 0.473, 0.262, 0.8412, 0.473, 0.262, 0.8412, 0.473, 0.262, 0.8412, -0.367, 0.6706, 0.6446, -0.367, 0.6706, 0.6446, -0.367, 0.6706, 0.6446, -0.367, 0.6706, 0.6446, 0.294, -0.5668, 0.7696, 0.294, -0.5668, 0.7696, 0.294, -0.5668, 0.7696, 0.294, -0.5668, 0.7696, -0.3259, 0.9211, -0.213, -0.3259, 0.9211, -0.213, -0.3259, 0.9211, -0.213, -0.3259, 0.9211, -0.213, 0.1099, -0.005182, -0.9939, 0.1099, -0.005182, -0.9939, 0.1099, -0.005182, -0.9939, 0.1099, -0.005182, -0.9939, -0.4104, 0.6665, 0.6224, -0.4104, 0.6665, 0.6224, -0.4104, 0.6665, 0.6224, -0.4104, 0.6665, 0.6224, 0.2474, -0.5944, 0.7652, 0.2474, -0.5944, 0.7652, 0.2474, -0.5944, 0.7652, 0.2474, -0.5944, 0.7652, -0.5558, 0.7912, -0.2551, -0.5558, 0.7912, -0.2551, -0.5558, 0.7912, -0.2551, -0.5558, 0.7912, -0.2551, 0.1557, 0.003163, -0.9878, 0.1557, 0.003163, -0.9878, 0.1557, 0.003163, -0.9878, 0.1557, 0.003163, -0.9878, -0.5331, 0.612, 0.5842, -0.5331, 0.612, 0.5842, -0.5331, 0.612, 0.5842, -0.5331, 0.612, 0.5842, 0.2283, -0.5853, 0.7781, 0.2283, -0.5853, 0.7781, 0.2283, -0.5853, 0.7781, 0.2283, -0.5853, 0.7781, -0.4681, 0.8514, -0.2366, -0.4681, 0.8514, -0.2366, -0.4681, 0.8514, -0.2366, -0.4681, 0.8514, -0.2366, 0.09734, -0.02643, -0.9949, 0.09734, -0.02643, -0.9949, 0.09734, -0.02643, -0.9949, 0.09734, -0.02643, -0.9949, 0.1552, -0.7506, 0.6423, 0.1552, -0.7506, 0.6423, 0.1552, -0.7506, 0.6423, 0.1552, -0.7506, 0.6423, 0.007579, -0.118, -0.993, 0.007579, -0.118, -0.993, 0.007579, -0.118, -0.993, 0.007579, -0.118, -0.993, -0.2535, -0.8556, -0.4513, -0.2535, -0.8556, -0.4513, -0.2535, -0.8556, -0.4513, -0.2535, -0.8556, -0.4513, -0.3524, 0.7072, 0.6129, -0.3524, 0.7072, 0.6129, -0.3524, 0.7072, 0.6129, -0.3524, 0.7072, 0.6129, -0.6414, 0.6649, -0.3827, -0.6414, 0.6649, -0.3827, -0.6414, 0.6649, -0.3827, -0.6414, 0.6649, -0.3827, -0.5216, 0.006754, -0.8532, -0.5216, 0.006754, -0.8532, -0.5216, 0.006754, -0.8532, -0.5216, 0.006754, -0.8532, 0.2221, -0.02178, 0.9748, 0.2221, -0.02178, 0.9748, 0.2221, -0.02178, 0.9748, 0.2221, -0.02178, 0.9748, 0.3698, -0.8954, 0.2478, 0.3698, -0.8954, 0.2478, 0.3698, -0.8954, 0.2478, 0.3698, -0.8954, 0.2478, -0.006787, -0.701, -0.7132, -0.006787, -0.701, -0.7132, -0.006787, -0.701, -0.7132, -0.006787, -0.701, -0.7132, -0.3412, 0.9052, -0.2535, -0.3412, 0.9052, -0.2535, -0.3412, 0.9052, -0.2535, -0.3412, 0.9052, -0.2535, -0.07685, 0.6164, 0.7837, -0.07685, 0.6164, 0.7837, -0.07685, 0.6164, 0.7837, -0.07685, 0.6164, 0.7837, -0.537, 0.8362, 0.1113, -0.537, 0.8362, 0.1113, -0.537, 0.8362, 0.1113, -0.537, 0.8362, 0.1113, -0.5116, 0.8405, 0.1786, -0.5116, 0.8405, 0.1786, -0.5116, 0.8405, 0.1786, -0.5116, 0.8405, 0.1786, -0.3897, 0.8083, 0.4413, -0.3897, 0.8083, 0.4413, -0.3897, 0.8083, 0.4413, -0.3897, 0.8083, 0.4413, -0.2556, 0.912, -0.3207, -0.2556, 0.912, -0.3207, -0.2556, 0.912, -0.3207, -0.2556, 0.912, -0.3207, -0.2282, 0.9627, -0.1455, -0.2282, 0.9627, -0.1455, -0.2282, 0.9627, -0.1455, -0.2282, 0.9627, -0.1455, -0.313, 0.9114, 0.267, -0.313, 0.9114, 0.267, -0.313, 0.9114, 0.267, -0.313, 0.9114, 0.267, -0.4234, 0.8857, -0.1905, -0.4234, 0.8857, -0.1905, -0.4234, 0.8857, -0.1905, -0.4234, 0.8857, -0.1905, 0.04457, 0.9048, -0.4234, 0.04457, 0.9048, -0.4234, 0.04457, 0.9048, -0.4234, 0.04457, 0.9048, -0.4234, -0.1903, 0.924, -0.3316, -0.1903, 0.924, -0.3316, -0.1903, 0.924, -0.3316, -0.1903, 0.924, -0.3316, -0.1514, 0.9846, -0.08781, -0.1514, 0.9846, -0.08781, -0.1514, 0.9846, -0.08781, -0.1514, 0.9846, -0.08781, 0.1905, 0.8084, -0.557, 0.1905, 0.8084, -0.557, 0.1905, 0.8084, -0.557, 0.1905, 0.8084, -0.557, 0.1613, 0.788, -0.5942, 0.1613, 0.788, -0.5942, 0.1613, 0.788, -0.5942, 0.1613, 0.788, -0.5942, -0.981, -0.1881, -0.04837, -0.981, -0.1881, -0.04837, -0.981, -0.1881, -0.04837, -0.981, -0.1881, -0.04837, 0.1977, -0.6999, -0.6863, 0.1977, -0.6999, -0.6863, 0.1977, -0.6999, -0.6863, 0.1977, -0.6999, -0.6863, 0.3878, -0.6902, -0.6109, 0.3878, -0.6902, -0.6109, 0.3878, -0.6902, -0.6109, 0.3878, -0.6902, -0.6109, 0.3395, -0.7624, -0.5508, 0.3395, -0.7624, -0.5508, 0.3395, -0.7624, -0.5508, 0.3395, -0.7624, -0.5508, 0.3821, -0.7548, -0.5332, 0.3821, -0.7548, -0.5332, 0.3821, -0.7548, -0.5332, 0.3821, -0.7548, -0.5332, 0.3049, -0.6713, -0.6755, 0.3049, -0.6713, -0.6755, 0.3049, -0.6713, -0.6755, 0.3049, -0.6713, -0.6755, 0.2608, -0.6317, -0.73, 0.2608, -0.6317, -0.73, 0.2608, -0.6317, -0.73, 0.2608, -0.6317, -0.73, 0.08569, -0.6784, -0.7296, 0.08569, -0.6784, -0.7296, 0.08569, -0.6784, -0.7296, 0.08569, -0.6784, -0.7296, 0.1758, -0.6498, -0.7395, 0.1758, -0.6498, -0.7395, 0.1758, -0.6498, -0.7395, 0.1758, -0.6498, -0.7395, -0.6896, -0.6606, 0.2968, -0.6896, -0.6606, 0.2968, -0.6896, -0.6606, 0.2968, -0.6896, -0.6606, 0.2968, -0.4526, 0.885, -0.1096, -0.4526, 0.885, -0.1096, -0.4526, 0.885, -0.1096, -0.4526, 0.885, -0.1096, -0.4537, 0.6739, 0.5831, -0.4537, 0.6739, 0.5831, -0.4537, 0.6739, 0.5831, -0.4537, 0.6739, 0.5831, -0.3157, -0.8084, -0.4968, -0.3157, -0.8084, -0.4968, -0.3157, -0.8084, -0.4968, -0.3157, -0.8084, -0.4968, -0.4603, 0.7045, 0.5402, -0.4603, 0.7045, 0.5402, -0.4603, 0.7045, 0.5402, -0.4603, 0.7045, 0.5402, -0.4912, 0.871, 0.01096, -0.4912, 0.871, 0.01096, -0.4912, 0.871, 0.01096, -0.4912, 0.871, 0.01096, -0.4537, 0.82, -0.349, -0.4537, 0.82, -0.349, -0.4537, 0.82, -0.349, -0.4537, 0.82, -0.349, -0.4157, 0.4715, 0.7778, -0.4157, 0.4715, 0.7778, -0.4157, 0.4715, 0.7778, -0.4157, 0.4715, 0.7778, -0.5482, -0.8315, -0.0895, -0.5482, -0.8315, -0.0895, -0.5482, -0.8315, -0.0895, -0.5482, -0.8315, -0.0895, -0.8404, -0.2069, -0.5008, -0.8404, -0.2069, -0.5008, -0.8404, -0.2069, -0.5008, -0.8404, -0.2069, -0.5008, 0.08498, 0.8264, -0.5567, 0.08498, 0.8264, -0.5567, 0.08498, 0.8264, -0.5567, 0.08498, 0.8264, -0.5567, 0.0401, 0.9376, -0.3454, 0.0401, 0.9376, -0.3454, 0.0401, 0.9376, -0.3454, 0.0401, 0.9376, -0.3454, -0.02431, 0.997, -0.07399, -0.02431, 0.997, -0.07399, -0.02431, 0.997, -0.07399, -0.02431, 0.997, -0.07399, 0.3076, -0.04827, -0.9503, 0.3076, -0.04827, -0.9503, 0.3076, -0.04827, -0.9503, 0.3076, -0.04827, -0.9503, 0.2653, -0.1084, -0.958, 0.2653, -0.1084, -0.958, 0.2653, -0.1084, -0.958, 0.2653, -0.1084, -0.958, 0.2074, -0.1292, -0.9697, 0.2074, -0.1292, -0.9697, 0.2074, -0.1292, -0.9697, 0.2074, -0.1292, -0.9697, -0.9436, -0.03731, -0.3291, -0.9436, -0.03731, -0.3291, -0.9436, -0.03731, -0.3291, -0.9436, -0.03731, -0.3291, 0.01008, -0.2962, 0.9551, 0.01008, -0.2962, 0.9551, 0.01008, -0.2962, 0.9551, 0.01008, -0.2962, 0.9551, -0.08617, -0.9919, 0.09293, -0.08617, -0.9919, 0.09293, -0.08617, -0.9919, 0.09293, -0.08617, -0.9919, 0.09293, -0.1839, -0.9714, -0.1499, -0.1839, -0.9714, -0.1499, -0.1839, -0.9714, -0.1499, -0.1839, -0.9714, -0.1499, -0.5185, -0.8051, -0.288, -0.5185, -0.8051, -0.288, -0.5185, -0.8051, -0.288, -0.5185, -0.8051, -0.288, -0.4547, 0.8453, -0.2805, -0.4547, 0.8453, -0.2805, -0.4547, 0.8453, -0.2805, -0.4547, 0.8453, -0.2805, -0.2461, 0.6344, 0.7328, -0.2461, 0.6344, 0.7328, -0.2461, 0.6344, 0.7328, -0.2461, 0.6344, 0.7328, 0.02028, -0.3751, 0.9268, 0.02028, -0.3751, 0.9268, 0.02028, -0.3751, 0.9268, 0.02028, -0.3751, 0.9268, 0.1894, -0.9434, 0.2723, 0.1894, -0.9434, 0.2723, 0.1894, -0.9434, 0.2723, 0.1894, -0.9434, 0.2723, 0.4446, -0.8637, 0.2375, 0.4446, -0.8637, 0.2375, 0.4446, -0.8637, 0.2375, 0.4446, -0.8637, 0.2375, 0.3675, -0.9209, 0.13, 0.3675, -0.9209, 0.13, 0.3675, -0.9209, 0.13, 0.3675, -0.9209, 0.13, 0.5085, -0.8504, 0.1351, 0.5085, -0.8504, 0.1351, 0.5085, -0.8504, 0.1351, 0.5085, -0.8504, 0.1351, 0.2673, -0.9584, 0.1005, 0.2673, -0.9584, 0.1005, 0.2673, -0.9584, 0.1005, 0.2673, -0.9584, 0.1005, 0.3964, -0.9158, 0.06478, 0.3964, -0.9158, 0.06478, 0.3964, -0.9158, 0.06478, 0.3964, -0.9158, 0.06478, 0.2201, -0.9751, 0.0266, 0.2201, -0.9751, 0.0266, 0.2201, -0.9751, 0.0266, 0.2201, -0.9751, 0.0266, 0.1804, -0.9835, -0.01399, 0.1804, -0.9835, -0.01399, 0.1804, -0.9835, -0.01399, 0.1804, -0.9835, -0.01399, -0.6923, -0.3681, -0.6207, -0.6923, -0.3681, -0.6207, -0.6923, -0.3681, -0.6207, -0.6923, -0.3681, -0.6207, -0.2992, -0.9503, -0.08561, -0.2992, -0.9503, -0.08561, -0.2992, -0.9503, -0.08561, -0.2992, -0.9503, -0.08561, -0.0378, 0.001598, -0.9993, -0.0378, 0.001598, -0.9993, -0.0378, 0.001598, -0.9993, -0.0378, 0.001598, -0.9993, 0.04992, -0.9969, -0.06075, 0.04992, -0.9969, -0.06075, 0.04992, -0.9969, -0.06075, 0.04992, -0.9969, -0.06075, -0.02799, -0.7728, -0.634, -0.02799, -0.7728, -0.634, -0.02799, -0.7728, -0.634, -0.02799, -0.7728, -0.634, -0.3605, 0.7478, 0.5576, -0.3605, 0.7478, 0.5576, -0.3605, 0.7478, 0.5576, -0.3605, 0.7478, 0.5576, -0.0493, -0.2666, 0.9625, -0.0493, -0.2666, 0.9625, -0.0493, -0.2666, 0.9625, -0.0493, -0.2666, 0.9625, -0.2911, 0.8987, -0.3281, -0.2911, 0.8987, -0.3281, -0.2911, 0.8987, -0.3281, -0.2911, 0.8987, -0.3281, 0.03377, -0.08885, -0.9955, 0.03377, -0.08885, -0.9955, 0.03377, -0.08885, -0.9955, 0.03377, -0.08885, -0.9955, -0.3241, 0.7806, 0.5345, -0.3241, 0.7806, 0.5345, -0.3241, 0.7806, 0.5345, -0.3241, 0.7806, 0.5345, -0.04132, -0.3371, 0.9406, -0.04132, -0.3371, 0.9406, -0.04132, -0.3371, 0.9406, -0.04132, -0.3371, 0.9406, -0.3281, 0.8975, -0.2946, -0.3281, 0.8975, -0.2946, -0.3281, 0.8975, -0.2946, -0.3281, 0.8975, -0.2946, 0.1097, -0.1117, -0.9877, 0.1097, -0.1117, -0.9877, 0.1097, -0.1117, -0.9877, 0.1097, -0.1117, -0.9877, -0.5719, 0.6761, 0.4646, -0.5719, 0.6761, 0.4646, -0.5719, 0.6761, 0.4646, -0.5719, 0.6761, 0.4646, 0.007034, -0.3704, 0.9288, 0.007034, -0.3704, 0.9288, 0.007034, -0.3704, 0.9288, 0.007034, -0.3704, 0.9288, -0.4986, 0.803, -0.3264, -0.4986, 0.803, -0.3264, -0.4986, 0.803, -0.3264, -0.4986, 0.803, -0.3264, 0.2438, -0.07249, -0.9671, 0.2438, -0.07249, -0.9671, 0.2438, -0.07249, -0.9671, 0.2438, -0.07249, -0.9671, -0.6076, 0.6588, 0.4436, -0.6076, 0.6588, 0.4436, -0.6076, 0.6588, 0.4436, -0.6076, 0.6588, 0.4436, 0.06916, -0.3979, 0.9148, 0.06916, -0.3979, 0.9148, 0.06916, -0.3979, 0.9148, 0.06916, -0.3979, 0.9148, -0.5805, 0.7214, -0.3776, -0.5805, 0.7214, -0.3776, -0.5805, 0.7214, -0.3776, -0.5805, 0.7214, -0.3776, 0.1763, -0.1734, -0.9689, 0.1763, -0.1734, -0.9689, 0.1763, -0.1734, -0.9689, 0.1763, -0.1734, -0.9689, -0.4458, 0.7581, 0.476, -0.4458, 0.7581, 0.476, -0.4458, 0.7581, 0.476, -0.4458, 0.7581, 0.476, -0.08732, -0.5741, 0.8141, -0.08732, -0.5741, 0.8141, -0.08732, -0.5741, 0.8141, -0.08732, -0.5741, 0.8141, -0.2734, 0.8771, -0.3948, -0.2734, 0.8771, -0.3948, -0.2734, 0.8771, -0.3948, -0.2734, 0.8771, -0.3948, 0.266, -0.1523, -0.9519, 0.266, -0.1523, -0.9519, 0.266, -0.1523, -0.9519, 0.266, -0.1523, -0.9519, -0.4928, 0.7485, 0.4438, -0.4928, 0.7485, 0.4438, -0.4928, 0.7485, 0.4438, -0.4928, 0.7485, 0.4438, 0.1133, -0.4724, 0.8741, 0.1133, -0.4724, 0.8741, 0.1133, -0.4724, 0.8741, 0.1133, -0.4724, 0.8741, -0.4951, 0.7405, -0.4544, -0.4951, 0.7405, -0.4544, -0.4951, 0.7405, -0.4544, -0.4951, 0.7405, -0.4544, 0.3102, -0.1427, -0.9399, 0.3102, -0.1427, -0.9399, 0.3102, -0.1427, -0.9399, 0.3102, -0.1427, -0.9399, -0.6796, 0.6398, 0.3587, -0.6796, 0.6398, 0.3587, -0.6796, 0.6398, 0.3587, -0.6796, 0.6398, 0.3587, 0.1419, -0.4855, 0.8626, 0.1419, -0.4855, 0.8626, 0.1419, -0.4855, 0.8626, 0.1419, -0.4855, 0.8626, -0.5139, 0.7477, -0.4205, -0.5139, 0.7477, -0.4205, -0.5139, 0.7477, -0.4205, -0.5139, 0.7477, -0.4205, 0.2536, -0.1679, -0.9526, 0.2536, -0.1679, -0.9526, 0.2536, -0.1679, -0.9526, 0.2536, -0.1679, -0.9526, -0.006492, -0.6438, 0.7652, -0.006492, -0.6438, 0.7652, -0.006492, -0.6438, 0.7652, -0.006492, -0.6438, 0.7652, 0.1918, -0.2402, -0.9516, 0.1918, -0.2402, -0.9516, 0.1918, -0.2402, -0.9516, 0.1918, -0.2402, -0.9516, 0.3598, -0.7787, -0.514, 0.3598, -0.7787, -0.514, 0.3598, -0.7787, -0.514, 0.3598, -0.7787, -0.514, 0.4626, -0.7727, -0.4348, 0.4626, -0.7727, -0.4348, 0.4626, -0.7727, -0.4348, 0.4626, -0.7727, -0.4348, 0.4101, -0.833, -0.3713, 0.4101, -0.833, -0.3713, 0.4101, -0.833, -0.3713, 0.4101, -0.833, -0.3713, 0.4259, -0.826, -0.3692, 0.4259, -0.826, -0.3692, 0.4259, -0.826, -0.3692, 0.4259, -0.826, -0.3692, 0.5067, -0.7735, -0.3807, 0.5067, -0.7735, -0.3807, 0.5067, -0.7735, -0.3807, 0.5067, -0.7735, -0.3807, 0.5535, -0.7526, -0.3568, 0.5535, -0.7526, -0.3568, 0.5535, -0.7526, -0.3568, 0.5535, -0.7526, -0.3568, 0.2483, -0.7827, -0.5708, 0.2483, -0.7827, -0.5708, 0.2483, -0.7827, -0.5708, 0.2483, -0.7827, -0.5708, 0.3948, -0.74, -0.5446, 0.3948, -0.74, -0.5446, 0.3948, -0.74, -0.5446, 0.3948, -0.74, -0.5446, -0.7754, -0.5766, 0.2576, -0.7754, -0.5766, 0.2576, -0.7754, -0.5766, 0.2576, -0.7754, -0.5766, 0.2576, -0.4058, 0.8595, -0.3106, -0.4058, 0.8595, -0.3106, -0.4058, 0.8595, -0.3106, -0.4058, 0.8595, -0.3106, -0.5298, 0.7493, 0.3973, -0.5298, 0.7493, 0.3973, -0.5298, 0.7493, 0.3973, -0.5298, 0.7493, 0.3973, 0.03587, -0.9979, -0.05446, 0.03587, -0.9979, -0.05446, 0.03587, -0.9979, -0.05446, 0.03587, -0.9979, -0.05446, -0.534, 0.794, 0.2904, -0.534, 0.794, 0.2904, -0.534, 0.794, 0.2904, -0.534, 0.794, 0.2904, -0.4718, 0.8561, -0.2109, -0.4718, 0.8561, -0.2109, -0.4718, 0.8561, -0.2109, -0.4718, 0.8561, -0.2109, -0.3631, 0.7206, -0.5907, -0.3631, 0.7206, -0.5907, -0.3631, 0.7206, -0.5907, -0.3631, 0.7206, -0.5907, -0.5423, 0.5903, 0.5978, -0.5423, 0.5903, 0.5978, -0.5423, 0.5903, 0.5978, -0.5423, 0.5903, 0.5978, -0.416, 0.8177, -0.3979, -0.416, 0.8177, -0.3979, -0.416, 0.8177, -0.3979, -0.416, 0.8177, -0.3979, -0.4936, 0.7085, 0.5043, -0.4936, 0.7085, 0.5043, -0.4936, 0.7085, 0.5043, -0.4936, 0.7085, 0.5043, -0.2249, -0.2365, 0.9453, -0.2249, -0.2365, 0.9453, -0.2249, -0.2365, 0.9453, -0.2249, -0.2365, 0.9453, 0.1823, -0.877, 0.4445, 0.1823, -0.877, 0.4445, 0.1823, -0.877, 0.4445, 0.1823, -0.877, 0.4445, 0.3744, -0.8235, 0.4262, 0.3744, -0.8235, 0.4262, 0.3744, -0.8235, 0.4262, 0.3744, -0.8235, 0.4262, 0.3275, -0.8888, 0.3206, 0.3275, -0.8888, 0.3206, 0.3275, -0.8888, 0.3206, 0.3275, -0.8888, 0.3206, 0.2722, -0.9133, 0.3029, 0.2722, -0.9133, 0.3029, 0.2722, -0.9133, 0.3029, 0.2722, -0.9133, 0.3029, 0.4973, -0.8359, 0.2322, 0.4973, -0.8359, 0.2322, 0.4973, -0.8359, 0.2322, 0.4973, -0.8359, 0.2322, 0.5049, -0.8472, 0.1653, 0.5049, -0.8472, 0.1653, 0.5049, -0.8472, 0.1653, 0.5049, -0.8472, 0.1653, 0.08112, -0.9895, 0.1193, 0.08112, -0.9895, 0.1193, 0.08112, -0.9895, 0.1193, 0.08112, -0.9895, 0.1193, 0.3685, -0.8907, 0.266, 0.3685, -0.8907, 0.266, 0.3685, -0.8907, 0.266, 0.3685, -0.8907, 0.266, -0.6799, -0.461, -0.5703, -0.6799, -0.461, -0.5703, -0.6799, -0.461, -0.5703, -0.6799, -0.461, -0.5703, 0.03567, -0.9895, -0.1402, 0.03567, -0.9895, -0.1402, 0.03567, -0.9895, -0.1402, 0.03567, -0.9895, -0.1402, 0.1439, -0.08848, -0.9856, 0.1439, -0.08848, -0.9856, 0.1439, -0.08848, -0.9856, 0.1439, -0.08848, -0.9856, 0.01405, -0.9592, 0.2824, 0.01405, -0.9592, 0.2824, 0.01405, -0.9592, 0.2824, 0.01405, -0.9592, 0.2824, 0.09034, -0.8831, -0.4604, 0.09034, -0.8831, -0.4604, 0.09034, -0.8831, -0.4604, 0.09034, -0.8831, -0.4604, -0.5529, 0.8117, 0.1883, -0.5529, 0.8117, 0.1883, -0.5529, 0.8117, 0.1883, -0.5529, 0.8117, 0.1883, -0.1457, -0.2103, 0.9667, -0.1457, -0.2103, 0.9667, -0.1457, -0.2103, 0.9667, -0.1457, -0.2103, 0.9667, -0.3617, 0.8304, -0.4238, -0.3617, 0.8304, -0.4238, -0.3617, 0.8304, -0.4238, -0.3617, 0.8304, -0.4238, 0.07572, -0.09101, -0.993, 0.07572, -0.09101, -0.993, 0.07572, -0.09101, -0.993, 0.07572, -0.09101, -0.993, -0.4667, 0.8491, 0.2473, -0.4667, 0.8491, 0.2473, -0.4667, 0.8491, 0.2473, -0.4667, 0.8491, 0.2473, -0.1251, -0.2454, 0.9613, -0.1251, -0.2454, 0.9613, -0.1251, -0.2454, 0.9613, -0.1251, -0.2454, 0.9613, -0.3157, 0.8693, -0.3803, -0.3157, 0.8693, -0.3803, -0.3157, 0.8693, -0.3803, -0.3157, 0.8693, -0.3803, 0.2809, -0.1695, -0.9447, 0.2809, -0.1695, -0.9447, 0.2809, -0.1695, -0.9447, 0.2809, -0.1695, -0.9447, -0.4596, 0.8205, 0.34, -0.4596, 0.8205, 0.34, -0.4596, 0.8205, 0.34, -0.4596, 0.8205, 0.34, -0.1344, -0.2803, 0.9504, -0.1344, -0.2803, 0.9504, -0.1344, -0.2803, 0.9504, -0.1344, -0.2803, 0.9504, -0.2933, 0.8507, -0.4361, -0.2933, 0.8507, -0.4361, -0.2933, 0.8507, -0.4361, -0.2933, 0.8507, -0.4361, 0.2537, -0.2464, -0.9354, 0.2537, -0.2464, -0.9354, 0.2537, -0.2464, -0.9354, 0.2537, -0.2464, -0.9354, -0.6072, 0.7349, 0.3021, -0.6072, 0.7349, 0.3021, -0.6072, 0.7349, 0.3021, -0.6072, 0.7349, 0.3021, -0.1008, -0.3662, 0.9251, -0.1008, -0.3662, 0.9251, -0.1008, -0.3662, 0.9251, -0.1008, -0.3662, 0.9251, -0.4586, 0.7544, -0.4696, -0.4586, 0.7544, -0.4696, -0.4586, 0.7544, -0.4696, -0.4586, 0.7544, -0.4696, 0.3688, -0.2316, -0.9002, 0.3688, -0.2316, -0.9002, 0.3688, -0.2316, -0.9002, 0.3688, -0.2316, -0.9002, -0.6644, 0.6928, 0.2804, -0.6644, 0.6928, 0.2804, -0.6644, 0.6928, 0.2804, -0.6644, 0.6928, 0.2804, 0.05131, -0.3622, 0.9307, 0.05131, -0.3622, 0.9307, 0.05131, -0.3622, 0.9307, 0.05131, -0.3622, 0.9307, -0.473, 0.7397, -0.4786, -0.473, 0.7397, -0.4786, -0.473, 0.7397, -0.4786, -0.473, 0.7397, -0.4786, 0.3764, -0.2015, -0.9043, 0.3764, -0.2015, -0.9043, 0.3764, -0.2015, -0.9043, 0.3764, -0.2015, -0.9043, -0.7294, 0.6236, 0.281, -0.7294, 0.6236, 0.281, -0.7294, 0.6236, 0.281, -0.7294, 0.6236, 0.281, 0.1258, -0.3176, 0.9398, 0.1258, -0.3176, 0.9398, 0.1258, -0.3176, 0.9398, 0.1258, -0.3176, 0.9398, -0.6554, 0.5396, -0.5285, -0.6554, 0.5396, -0.5285, -0.6554, 0.5396, -0.5285, -0.6554, 0.5396, -0.5285, 0.324, -0.2627, -0.9089, 0.324, -0.2627, -0.9089, 0.324, -0.2627, -0.9089, 0.324, -0.2627, -0.9089, -0.7947, 0.5409, 0.2754, -0.7947, 0.5409, 0.2754, -0.7947, 0.5409, 0.2754, -0.7947, 0.5409, 0.2754, 0.1299, -0.3312, 0.9346, 0.1299, -0.3312, 0.9346, 0.1299, -0.3312, 0.9346, 0.1299, -0.3312, 0.9346, -0.5562, 0.6441, -0.5251, -0.5562, 0.6441, -0.5251, -0.5562, 0.6441, -0.5251, -0.5562, 0.6441, -0.5251, 0.3616, -0.2064, -0.9092, 0.3616, -0.2064, -0.9092, 0.3616, -0.2064, -0.9092, 0.3616, -0.2064, -0.9092, 0.05368, -0.5249, 0.8495, 0.05368, -0.5249, 0.8495, 0.05368, -0.5249, 0.8495, 0.05368, -0.5249, 0.8495, 0.2937, -0.3005, -0.9074, 0.2937, -0.3005, -0.9074, 0.2937, -0.3005, -0.9074, 0.2937, -0.3005, -0.9074, 0.489, -0.7703, -0.4092, 0.489, -0.7703, -0.4092, 0.489, -0.7703, -0.4092, 0.489, -0.7703, -0.4092, 0.6695, -0.6672, -0.3265, 0.6695, -0.6672, -0.3265, 0.6695, -0.6672, -0.3265, 0.6695, -0.6672, -0.3265, 0.5976, -0.7611, -0.2524, 0.5976, -0.7611, -0.2524, 0.5976, -0.7611, -0.2524, 0.5976, -0.7611, -0.2524, 0.6329, -0.7332, -0.2487, 0.6329, -0.7332, -0.2487, 0.6329, -0.7332, -0.2487, 0.6329, -0.7332, -0.2487, 0.5519, -0.7455, -0.3736, 0.5519, -0.7455, -0.3736, 0.5519, -0.7455, -0.3736, 0.5519, -0.7455, -0.3736, 0.385, -0.7942, -0.4702, 0.385, -0.7942, -0.4702, 0.385, -0.7942, -0.4702, 0.385, -0.7942, -0.4702, 0.417, -0.8016, -0.4284, 0.417, -0.8016, -0.4284, 0.417, -0.8016, -0.4284, 0.417, -0.8016, -0.4284, 0.4929, -0.7941, -0.3555, 0.4929, -0.7941, -0.3555, 0.4929, -0.7941, -0.3555, 0.4929, -0.7941, -0.3555, -0.553, -0.7563, 0.3495, -0.553, -0.7563, 0.3495, -0.553, -0.7563, 0.3495, -0.553, -0.7563, 0.3495, -0.5801, 0.6981, -0.4197, -0.5801, 0.6981, -0.4197, -0.5801, 0.6981, -0.4197, -0.5801, 0.6981, -0.4197, -0.7144, 0.6359, 0.2919, -0.7144, 0.6359, 0.2919, -0.7144, 0.6359, 0.2919, -0.7144, 0.6359, 0.2919, 0.001802, -0.9674, -0.2534, 0.001802, -0.9674, -0.2534, 0.001802, -0.9674, -0.2534, 0.001802, -0.9674, -0.2534, -0.6932, 0.6961, 0.187, -0.6932, 0.6961, 0.187, -0.6932, 0.6961, 0.187, -0.6932, 0.6961, 0.187, -0.6338, 0.7113, -0.3039, -0.6338, 0.7113, -0.3039, -0.6338, 0.7113, -0.3039, -0.6338, 0.7113, -0.3039, -0.4856, 0.5825, -0.6518, -0.4856, 0.5825, -0.6518, -0.4856, 0.5825, -0.6518, -0.4856, 0.5825, -0.6518, -0.675, 0.5727, 0.4651, -0.675, 0.5727, 0.4651, -0.675, 0.5727, 0.4651, -0.675, 0.5727, 0.4651, -0.2153, 0.815, -0.538, -0.2153, 0.815, -0.538, -0.2153, 0.815, -0.538, -0.2153, 0.815, -0.538, -0.4839, 0.8046, 0.3442, -0.4839, 0.8046, 0.3442, -0.4839, 0.8046, 0.3442, -0.4839, 0.8046, 0.3442, -0.415, -0.2564, 0.8729, -0.415, -0.2564, 0.8729, -0.415, -0.2564, 0.8729, -0.415, -0.2564, 0.8729, 0.2869, -0.7938, 0.5362, 0.2869, -0.7938, 0.5362, 0.2869, -0.7938, 0.5362, 0.2869, -0.7938, 0.5362, 0.5356, -0.6591, 0.528, 0.5356, -0.6591, 0.528, 0.5356, -0.6591, 0.528, 0.5356, -0.6591, 0.528, 0.5043, -0.757, 0.4155, 0.5043, -0.757, 0.4155, 0.5043, -0.757, 0.4155, 0.5043, -0.757, 0.4155, 0.4952, -0.7671, 0.4077, 0.4952, -0.7671, 0.4077, 0.4952, -0.7671, 0.4077, 0.4952, -0.7671, 0.4077, 0.332, -0.8808, 0.3376, 0.332, -0.8808, 0.3376, 0.332, -0.8808, 0.3376, 0.332, -0.8808, 0.3376, 0.2726, -0.9092, 0.3146, 0.2726, -0.9092, 0.3146, 0.2726, -0.9092, 0.3146, 0.2726, -0.9092, 0.3146, 0.2498, -0.9134, 0.3214, 0.2498, -0.9134, 0.3214, 0.2498, -0.9134, 0.3214, 0.2498, -0.9134, 0.3214, 0.3279, -0.8336, 0.4445, 0.3279, -0.8336, 0.4445, 0.3279, -0.8336, 0.4445, 0.3279, -0.8336, 0.4445, -0.4441, -0.7237, -0.5282, -0.4441, -0.7237, -0.5282, -0.4441, -0.7237, -0.5282, -0.4441, -0.7237, -0.5282, -0.07443, -0.9772, 0.1991, -0.07443, -0.9772, 0.1991, -0.07443, -0.9772, 0.1991, -0.07443, -0.9772, 0.1991, 0.3119, -0.09396, -0.9455, 0.3119, -0.09396, -0.9455, 0.3119, -0.09396, -0.9455, 0.3119, -0.09396, -0.9455, -0.1536, -0.9649, 0.213, -0.1536, -0.9649, 0.213, -0.1536, -0.9649, 0.213, -0.1536, -0.9649, 0.213, -0.152, -0.8926, -0.4244, -0.152, -0.8926, -0.4244, -0.152, -0.8926, -0.4244, -0.152, -0.8926, -0.4244, -0.5228, 0.8504, 0.0588, -0.5228, 0.8504, 0.0588, -0.5228, 0.8504, 0.0588, -0.5228, 0.8504, 0.0588, -0.3223, -0.3328, 0.8862, -0.3223, -0.3328, 0.8862, -0.3223, -0.3328, 0.8862, -0.3223, -0.3328, 0.8862, -0.1831, 0.914, -0.3621, -0.1831, 0.914, -0.3621, -0.1831, 0.914, -0.3621, -0.1831, 0.914, -0.3621, 0.3581, -0.1565, -0.9205, 0.3581, -0.1565, -0.9205, 0.3581, -0.1565, -0.9205, 0.3581, -0.1565, -0.9205, -0.5718, 0.7911, 0.2173, -0.5718, 0.7911, 0.2173, -0.5718, 0.7911, 0.2173, -0.5718, 0.7911, 0.2173, -0.3464, -0.3779, 0.8586, -0.3464, -0.3779, 0.8586, -0.3464, -0.3779, 0.8586, -0.3464, -0.3779, 0.8586, -0.2059, 0.9243, -0.3213, -0.2059, 0.9243, -0.3213, -0.2059, 0.9243, -0.3213, -0.2059, 0.9243, -0.3213, 0.4891, 0.01876, -0.872, 0.4891, 0.01876, -0.872, 0.4891, 0.01876, -0.872, 0.4891, 0.01876, -0.872, -0.5103, 0.7892, 0.3417, -0.5103, 0.7892, 0.3417, -0.5103, 0.7892, 0.3417, -0.5103, 0.7892, 0.3417, -0.3543, -0.4451, 0.8224, -0.3543, -0.4451, 0.8224, -0.3543, -0.4451, 0.8224, -0.3543, -0.4451, 0.8224, -0.2452, 0.8913, -0.3813, -0.2452, 0.8913, -0.3813, -0.2452, 0.8913, -0.3813, -0.2452, 0.8913, -0.3813, 0.3638, -0.0808, -0.928, 0.3638, -0.0808, -0.928, 0.3638, -0.0808, -0.928, 0.3638, -0.0808, -0.928, -0.685, 0.6661, 0.2952, -0.685, 0.6661, 0.2952, -0.685, 0.6661, 0.2952, -0.685, 0.6661, 0.2952, -0.1785, -0.4748, 0.8618, -0.1785, -0.4748, 0.8618, -0.1785, -0.4748, 0.8618, -0.1785, -0.4748, 0.8618, -0.3471, 0.8431, -0.4106, -0.3471, 0.8431, -0.4106, -0.3471, 0.8431, -0.4106, -0.3471, 0.8431, -0.4106, 0.4525, -0.0652, -0.8894, 0.4525, -0.0652, -0.8894, 0.4525, -0.0652, -0.8894, 0.4525, -0.0652, -0.8894, -0.6965, 0.6094, 0.3789, -0.6965, 0.6094, 0.3789, -0.6965, 0.6094, 0.3789, -0.6965, 0.6094, 0.3789, -0.05388, -0.4697, 0.8812, -0.05388, -0.4697, 0.8812, -0.05388, -0.4697, 0.8812, -0.05388, -0.4697, 0.8812, -0.4108, 0.8273, -0.3831, -0.4108, 0.8273, -0.3831, -0.4108, 0.8273, -0.3831, -0.4108, 0.8273, -0.3831, 0.4136, -0.06096, -0.9084, 0.4136, -0.06096, -0.9084, 0.4136, -0.06096, -0.9084, 0.4136, -0.06096, -0.9084, -0.6958, 0.6022, 0.3914, -0.6958, 0.6022, 0.3914, -0.6958, 0.6022, 0.3914, -0.6958, 0.6022, 0.3914, -0.07232, -0.5502, 0.8319, -0.07232, -0.5502, 0.8319, -0.07232, -0.5502, 0.8319, -0.07232, -0.5502, 0.8319, -0.5883, 0.6116, -0.5289, -0.5883, 0.6116, -0.5289, -0.5883, 0.6116, -0.5289, -0.5883, 0.6116, -0.5289, 0.429, -0.0163, -0.9032, 0.429, -0.0163, -0.9032, 0.429, -0.0163, -0.9032, 0.429, -0.0163, -0.9032, -0.8134, 0.4985, 0.2998, -0.8134, 0.4985, 0.2998, -0.8134, 0.4985, 0.2998, -0.8134, 0.4985, 0.2998, 0.03094, -0.4653, 0.8846, 0.03094, -0.4653, 0.8846, 0.03094, -0.4653, 0.8846, 0.03094, -0.4653, 0.8846, -0.4745, 0.7516, -0.4581, -0.4745, 0.7516, -0.4581, -0.4745, 0.7516, -0.4581, -0.4745, 0.7516, -0.4581, 0.3897, -0.02987, -0.9205, 0.3897, -0.02987, -0.9205, 0.3897, -0.02987, -0.9205, 0.3897, -0.02987, -0.9205, -0.07744, -0.617, 0.7831, -0.07744, -0.617, 0.7831, -0.07744, -0.617, 0.7831, -0.07744, -0.617, 0.7831, 0.3374, -0.166, -0.9266, 0.3374, -0.166, -0.9266, 0.3374, -0.166, -0.9266, 0.3374, -0.166, -0.9266, 0.5001, -0.6944, -0.5174, 0.5001, -0.6944, -0.5174, 0.5001, -0.6944, -0.5174, 0.5001, -0.6944, -0.5174, 0.6697, -0.6442, -0.3694, 0.6697, -0.6442, -0.3694, 0.6697, -0.6442, -0.3694, 0.6697, -0.6442, -0.3694, 0.6396, -0.7084, -0.2985, 0.6396, -0.7084, -0.2985, 0.6396, -0.7084, -0.2985, 0.6396, -0.7084, -0.2985, 0.6363, -0.7147, -0.2902, 0.6363, -0.7147, -0.2902, 0.6363, -0.7147, -0.2902, 0.6363, -0.7147, -0.2902, 0.5717, -0.7347, -0.3653, 0.5717, -0.7347, -0.3653, 0.5717, -0.7347, -0.3653, 0.5717, -0.7347, -0.3653, 0.594, -0.6793, -0.4309, 0.594, -0.6793, -0.4309, 0.594, -0.6793, -0.4309, 0.594, -0.6793, -0.4309, 0.5683, -0.7088, -0.4179, 0.5683, -0.7088, -0.4179, 0.5683, -0.7088, -0.4179, 0.5683, -0.7088, -0.4179, 0.4129, -0.7765, -0.4759, 0.4129, -0.7765, -0.4759, 0.4129, -0.7765, -0.4759, 0.4129, -0.7765, -0.4759, -0.6175, -0.7745, 0.1368, -0.6175, -0.7745, 0.1368, -0.6175, -0.7745, 0.1368, -0.6175, -0.7745, 0.1368, -0.5287, 0.7792, -0.3366, -0.5287, 0.7792, -0.3366, -0.5287, 0.7792, -0.3366, -0.5287, 0.7792, -0.3366, -0.7232, 0.6017, 0.3391, -0.7232, 0.6017, 0.3391, -0.7232, 0.6017, 0.3391, -0.7232, 0.6017, 0.3391, -0.003498, -0.8846, -0.4663, -0.003498, -0.8846, -0.4663, -0.003498, -0.8846, -0.4663, -0.003498, -0.8846, -0.4663, -0.6928, 0.6769, 0.2486, -0.6928, 0.6769, 0.2486, -0.6928, 0.6769, 0.2486, -0.6928, 0.6769, 0.2486, -0.5856, 0.7741, -0.2405, -0.5856, 0.7741, -0.2405, -0.5856, 0.7741, -0.2405, -0.5856, 0.7741, -0.2405, -0.4186, 0.682, -0.5998, -0.4186, 0.682, -0.5998, -0.4186, 0.682, -0.5998, -0.4186, 0.682, -0.5998, -0.7036, 0.4997, 0.5051, -0.7036, 0.4997, 0.5051, -0.7036, 0.4997, 0.5051, -0.7036, 0.4997, 0.5051, -0.1014, 0.8054, -0.584, -0.1014, 0.8054, -0.584, -0.1014, 0.8054, -0.584, -0.1014, 0.8054, -0.584, -0.5401, 0.8259, -0.1618, -0.5401, 0.8259, -0.1618, -0.5401, 0.8259, -0.1618, -0.5401, 0.8259, -0.1618, -0.6868, -0.2937, 0.6649, -0.6868, -0.2937, 0.6649, -0.6868, -0.2937, 0.6649, -0.6868, -0.2937, 0.6649, 0.2661, -0.8944, 0.3595, 0.2661, -0.8944, 0.3595, 0.2661, -0.8944, 0.3595, 0.2661, -0.8944, 0.3595, 0.4932, -0.7526, 0.4363, 0.4932, -0.7526, 0.4363, 0.4932, -0.7526, 0.4363, 0.4932, -0.7526, 0.4363, 0.4218, -0.8659, 0.2688, 0.4218, -0.8659, 0.2688, 0.4218, -0.8659, 0.2688, 0.4218, -0.8659, 0.2688, 0.4593, -0.8394, 0.2905, 0.4593, -0.8394, 0.2905, 0.4593, -0.8394, 0.2905, 0.4593, -0.8394, 0.2905, 0.3216, -0.8988, 0.2979, 0.3216, -0.8988, 0.2979, 0.3216, -0.8988, 0.2979, 0.3216, -0.8988, 0.2979, 0.2051, -0.9494, 0.2377, 0.2051, -0.9494, 0.2377, 0.2051, -0.9494, 0.2377, 0.2051, -0.9494, 0.2377, 0.3549, -0.8887, 0.2903, 0.3549, -0.8887, 0.2903, 0.3549, -0.8887, 0.2903, 0.3549, -0.8887, 0.2903, 0.01511, -0.9368, 0.3495, 0.01511, -0.9368, 0.3495, 0.01511, -0.9368, 0.3495, 0.01511, -0.9368, 0.3495, -0.3763, -0.5758, -0.7258, -0.3763, -0.5758, -0.7258, -0.3763, -0.5758, -0.7258, -0.3763, -0.5758, -0.7258, -0.1107, -0.9938, 0.007108, -0.1107, -0.9938, 0.007108, -0.1107, -0.9938, 0.007108, -0.1107, -0.9938, 0.007108, 0.5135, -0.07747, -0.8546, 0.5135, -0.07747, -0.8546, 0.5135, -0.07747, -0.8546, 0.5135, -0.07747, -0.8546, -0.3618, -0.8621, 0.3547, -0.3618, -0.8621, 0.3547, -0.3618, -0.8621, 0.3547, -0.3618, -0.8621, 0.3547, 0.1926, -0.7029, -0.6847, 0.1926, -0.7029, -0.6847, 0.1926, -0.7029, -0.6847, 0.1926, -0.7029, -0.6847, -0.7254, -0.6806, -0.1027, -0.7254, -0.6806, -0.1027, -0.7254, -0.6806, -0.1027, -0.7254, -0.6806, -0.1027, -0.186, -0.9734, -0.134, -0.186, -0.9734, -0.134, -0.186, -0.9734, -0.134, -0.186, -0.9734, -0.134, -0.08436, -0.9942, 0.06661, -0.08436, -0.9942, 0.06661, -0.08436, -0.9942, 0.06661, -0.08436, -0.9942, 0.06661, 0.2514, -0.701, -0.6674, 0.2514, -0.701, -0.6674, 0.2514, -0.701, -0.6674, 0.2514, -0.701, -0.6674, -0.7085, -0.703, -0.06116, -0.7085, -0.703, -0.06116, -0.7085, -0.703, -0.06116, -0.7085, -0.703, -0.06116, -0.0495, -0.9935, -0.1023, -0.0495, -0.9935, -0.1023, -0.0495, -0.9935, -0.1023, -0.0495, -0.9935, -0.1023, 0.1966, -0.7369, -0.6468, 0.1966, -0.7369, -0.6468, 0.1966, -0.7369, -0.6468, 0.1966, -0.7369, -0.6468, -0.4125, -0.9105, -0.0289, -0.4125, -0.9105, -0.0289, -0.4125, -0.9105, -0.0289, -0.4125, -0.9105, -0.0289, -0.5846, -0.6324, -0.5083, -0.5846, -0.6324, -0.5083, -0.5846, -0.6324, -0.5083, -0.5846, -0.6324, -0.5083, -0.08399, -0.9772, -0.1948, -0.08399, -0.9772, -0.1948, -0.08399, -0.9772, -0.1948, -0.08399, -0.9772, -0.1948, 0.5246, -0.6324, 0.57, 0.5246, -0.6324, 0.57, 0.5246, -0.6324, 0.57, 0.5246, -0.6324, 0.57, -0.456, -0.6541, -0.6035, -0.456, -0.6541, -0.6035, -0.456, -0.6541, -0.6035, -0.456, -0.6541, -0.6035, 0.3662, 0.2052, -0.9076, 0.3662, 0.2052, -0.9076, 0.3662, 0.2052, -0.9076, 0.3662, 0.2052, -0.9076, 0.006513, -0.7278, -0.6857, 0.006513, -0.7278, -0.6857, 0.006513, -0.7278, -0.6857, 0.006513, -0.7278, -0.6857, -0.002997, 0.9, -0.4358, -0.002997, 0.9, -0.4358, -0.002997, 0.9, -0.4358, -0.002997, 0.9, -0.4358, -0.09482, 0.9936, 0.06103, -0.09482, 0.9936, 0.06103, -0.09482, 0.9936, 0.06103, -0.09482, 0.9936, 0.06103, -0.2011, 0.7895, 0.5798, -0.2011, 0.7895, 0.5798, -0.2011, 0.7895, 0.5798, -0.2011, 0.7895, 0.5798, -0.1892, -0.07416, 0.9791, -0.1892, -0.07416, 0.9791, -0.1892, -0.07416, 0.9791, -0.1892, -0.07416, 0.9791, -0.1576, -0.894, 0.4195, -0.1576, -0.894, 0.4195, -0.1576, -0.894, 0.4195, -0.1576, -0.894, 0.4195, -0.1029, -0.9739, -0.2024, -0.1029, -0.9739, -0.2024, -0.1029, -0.9739, -0.2024, -0.1029, -0.9739, -0.2024, -0.06416, -0.9926, -0.1035, -0.06416, -0.9926, -0.1035, -0.06416, -0.9926, -0.1035, -0.06416, -0.9926, -0.1035, -0.09253, -0.9908, -0.09875, -0.09253, -0.9908, -0.09875, -0.09253, -0.9908, -0.09875, -0.09253, -0.9908, -0.09875, -0.1437, -0.9596, 0.2419, -0.1437, -0.9596, 0.2419, -0.1437, -0.9596, 0.2419, -0.1437, -0.9596, 0.2419, -0.06331, 0.9866, 0.1507, -0.06331, 0.9866, 0.1507, -0.06331, 0.9866, 0.1507, -0.06331, 0.9866, 0.1507, -0.1959, 0.729, 0.6558, -0.1959, 0.729, 0.6558, -0.1959, 0.729, 0.6558, -0.1959, 0.729, 0.6558, -0.1665, 0.6275, 0.7606, -0.1665, 0.6275, 0.7606, -0.1665, 0.6275, 0.7606, -0.1665, 0.6275, 0.7606, 0.05636, 0.03995, 0.9976, 0.05636, 0.03995, 0.9976, 0.05636, 0.03995, 0.9976, 0.05636, 0.03995, 0.9976, 0.5195, 0.1782, 0.8357, 0.5195, 0.1782, 0.8357, 0.5195, 0.1782, 0.8357, 0.5195, 0.1782, 0.8357, 0.5032, -0.8641, 0.01116, 0.5032, -0.8641, 0.01116, 0.5032, -0.8641, 0.01116, 0.5032, -0.8641, 0.01116, -0.0713, 0.8717, 0.4848, -0.0713, 0.8717, 0.4848, -0.0713, 0.8717, 0.4848, -0.0713, 0.8717, 0.4848, -0.522, 0.6328, -0.5719, -0.522, 0.6328, -0.5719, -0.522, 0.6328, -0.5719, -0.522, 0.6328, -0.5719, 0.2943, 0.1054, 0.9499, 0.2943, 0.1054, 0.9499, 0.2943, 0.1054, 0.9499, 0.2943, 0.1054, 0.9499, 0.5629, -0.8249, -0.05178, 0.5629, -0.8249, -0.05178, 0.5629, -0.8249, -0.05178, 0.5629, -0.8249, -0.05178, -0.2278, 0.6955, 0.6815, -0.2278, 0.6955, 0.6815, -0.2278, 0.6955, 0.6815, -0.2278, 0.6955, 0.6815, -0.6874, 0.5526, -0.4712, -0.6874, 0.5526, -0.4712, -0.6874, 0.5526, -0.4712, -0.6874, 0.5526, -0.4712, 0.2733, 0.1627, 0.9481, 0.2733, 0.1627, 0.9481, 0.2733, 0.1627, 0.9481, 0.2733, 0.1627, 0.9481, 0.4841, -0.8742, 0.03696, 0.4841, -0.8742, 0.03696, 0.4841, -0.8742, 0.03696, 0.4841, -0.8742, 0.03696, -0.02797, 0.7449, 0.6666, -0.02797, 0.7449, 0.6666, -0.02797, 0.7449, 0.6666, -0.02797, 0.7449, 0.6666, -0.7413, 0.4829, -0.466, -0.7413, 0.4829, -0.466, -0.7413, 0.4829, -0.466, -0.7413, 0.4829, -0.466, 0.3354, -0.9368, 0.09973, 0.3354, -0.9368, 0.09973, 0.3354, -0.9368, 0.09973, 0.3354, -0.9368, 0.09973, -0.8008, 0.4315, -0.4153, -0.8008, 0.4315, -0.4153, -0.8008, 0.4315, -0.4153, -0.8008, 0.4315, -0.4153, -0.8446, -0.181, -0.5038, -0.8446, -0.181, -0.5038, -0.8446, -0.181, -0.5038, -0.8446, -0.181, -0.5038, -0.6241, -0.1092, -0.7737, -0.6241, -0.1092, -0.7737, -0.6241, -0.1092, -0.7737, -0.6241, -0.1092, -0.7737, -0.3708, -0.1245, -0.9203, -0.3708, -0.1245, -0.9203, -0.3708, -0.1245, -0.9203, -0.3708, -0.1245, -0.9203, -0.4059, -0.07442, -0.9109, -0.4059, -0.07442, -0.9109, -0.4059, -0.07442, -0.9109, -0.4059, -0.07442, -0.9109, -0.3916, -0.597, 0.7002, -0.3916, -0.597, 0.7002, -0.3916, -0.597, 0.7002, -0.3916, -0.597, 0.7002, 0.187, 0.7639, 0.6177, 0.187, 0.7639, 0.6177, 0.187, 0.7639, 0.6177, 0.187, 0.7639, 0.6177, 0.5278, 0.2702, 0.8052, 0.5278, 0.2702, 0.8052, 0.5278, 0.2702, 0.8052, 0.5278, 0.2702, 0.8052, -0.8679, -0.4844, 0.1101, -0.8679, -0.4844, 0.1101, -0.8679, -0.4844, 0.1101, -0.8679, -0.4844, 0.1101, 0.4872, 0.3551, 0.7978, 0.4872, 0.3551, 0.7978, 0.4872, 0.3551, 0.7978, 0.4872, 0.3551, 0.7978, 0.188, 0.6729, 0.7154, 0.188, 0.6729, 0.7154, 0.188, 0.6729, 0.7154, 0.188, 0.6729, 0.7154, -0.3555, 0.8462, 0.397, -0.3555, 0.8462, 0.397, -0.3555, 0.8462, 0.397, -0.3555, 0.8462, 0.397, 0.5938, -0.1474, 0.791, 0.5938, -0.1474, 0.791, 0.5938, -0.1474, 0.791, 0.5938, -0.1474, 0.791, -0.2709, -0.9255, -0.2646, -0.2709, -0.9255, -0.2646, -0.2709, -0.9255, -0.2646, -0.2709, -0.9255, -0.2646, 0.03084, -0.8348, -0.5496, 0.03084, -0.8348, -0.5496, 0.03084, -0.8348, -0.5496, 0.03084, -0.8348, -0.5496, 0.1243, -0.7271, -0.6752, 0.1243, -0.7271, -0.6752, 0.1243, -0.7271, -0.6752, 0.1243, -0.7271, -0.6752, -0.01288, -0.791, -0.6116, -0.01288, -0.791, -0.6116, -0.01288, -0.791, -0.6116, -0.01288, -0.791, -0.6116, -0.9247, -0.1027, 0.3666, -0.9247, -0.1027, 0.3666, -0.9247, -0.1027, 0.3666, -0.9247, -0.1027, 0.3666, -0.6144, -0.7695, 0.1744, -0.6144, -0.7695, 0.1744, -0.6144, -0.7695, 0.1744, -0.6144, -0.7695, 0.1744, 0.07497, 0.8274, 0.5565, 0.07497, 0.8274, 0.5565, 0.07497, 0.8274, 0.5565, 0.07497, 0.8274, 0.5565, -0.00877, 0.8503, 0.5262, -0.00877, 0.8503, 0.5262, -0.00877, 0.8503, 0.5262, -0.00877, 0.8503, 0.5262, 0.03881, -0.8999, 0.4344, 0.03881, -0.8999, 0.4344, 0.03881, -0.8999, 0.4344, 0.03881, -0.8999, 0.4344, 0.4954, -0.6374, -0.5901, 0.4954, -0.6374, -0.5901, 0.4954, -0.6374, -0.5901, 0.4954, -0.6374, -0.5901, 0.1687, 0.9322, -0.3201, 0.1687, 0.9322, -0.3201, 0.1687, 0.9322, -0.3201, 0.1687, 0.9322, -0.3201, 0.1957, 0.9795, 0.04842, 0.1957, 0.9795, 0.04842, 0.1957, 0.9795, 0.04842, 0.1957, 0.9795, 0.04842, 0.2027, 0.8925, 0.403, 0.2027, 0.8925, 0.403, 0.2027, 0.8925, 0.403, 0.2027, 0.8925, 0.403, 0.1911, 0.7536, -0.629, 0.1911, 0.7536, -0.629, 0.1911, 0.7536, -0.629, 0.1911, 0.7536, -0.629, -0.8702, -0.4478, -0.2055, -0.8702, -0.4478, -0.2055, -0.8702, -0.4478, -0.2055, -0.8702, -0.4478, -0.2055, -0.1846, -0.2251, 0.9567, -0.1846, -0.2251, 0.9567, -0.1846, -0.2251, 0.9567, -0.1846, -0.2251, 0.9567, -0.01086, -0.769, -0.6391, -0.01086, -0.769, -0.6391, -0.01086, -0.769, -0.6391, -0.01086, -0.769, -0.6391, -0.231, 0.4828, 0.8447, -0.231, 0.4828, 0.8447, -0.231, 0.4828, 0.8447, -0.231, 0.4828, 0.8447, 0.2405, -0.7895, -0.5647, 0.2405, -0.7895, -0.5647, 0.2405, -0.7895, -0.5647, 0.2405, -0.7895, -0.5647, 0.3886, -0.871, -0.3005, 0.3886, -0.871, -0.3005, 0.3886, -0.871, -0.3005, 0.3886, -0.871, -0.3005, 0.06255, 0.4667, 0.8822, 0.06255, 0.4667, 0.8822, 0.06255, 0.4667, 0.8822, 0.06255, 0.4667, 0.8822, 0.4019, -0.3424, -0.8492, 0.4019, -0.3424, -0.8492, 0.4019, -0.3424, -0.8492, 0.4019, -0.3424, -0.8492, -0.2498, -0.9555, -0.1571, -0.2498, -0.9555, -0.1571, -0.2498, -0.9555, -0.1571, -0.2498, -0.9555, -0.1571, -0.1379, -0.9716, -0.1924, -0.1379, -0.9716, -0.1924, -0.1379, -0.9716, -0.1924, -0.1379, -0.9716, -0.1924, 0.1346, -0.6933, -0.7079, 0.1346, -0.6933, -0.7079, 0.1346, -0.6933, -0.7079, 0.1346, -0.6933, -0.7079, -0.09735, -0.9939, -0.05134, -0.09735, -0.9939, -0.05134, -0.09735, -0.9939, -0.05134, -0.09735, -0.9939, -0.05134, 0.233, -0.9717, -0.03956, 0.233, -0.9717, -0.03956, 0.233, -0.9717, -0.03956, 0.233, -0.9717, -0.03956, 0.497, -0.6958, 0.5186, 0.497, -0.6958, 0.5186, 0.497, -0.6958, 0.5186, 0.497, -0.6958, 0.5186, 0.6307, -0.6682, 0.3947, 0.6307, -0.6682, 0.3947, 0.6307, -0.6682, 0.3947, 0.6307, -0.6682, 0.3947, 0.309, 0.1505, 0.9391, 0.309, 0.1505, 0.9391, 0.309, 0.1505, 0.9391, 0.309, 0.1505, 0.9391, 0.4421, 0.1402, 0.886, 0.4421, 0.1402, 0.886, 0.4421, 0.1402, 0.886, 0.4421, 0.1402, 0.886, 0.396, 0.3738, -0.8388, 0.396, 0.3738, -0.8388, 0.396, 0.3738, -0.8388, 0.396, 0.3738, -0.8388, 0.2248, -0.9527, -0.2043, 0.2248, -0.9527, -0.2043, 0.2248, -0.9527, -0.2043, 0.2248, -0.9527, -0.2043, 0.06409, -0.9771, -0.2028, 0.06409, -0.9771, -0.2028, 0.06409, -0.9771, -0.2028, 0.06409, -0.9771, -0.2028, 0.2684, -0.8871, -0.3755, 0.2684, -0.8871, -0.3755, 0.2684, -0.8871, -0.3755, 0.2684, -0.8871, -0.3755, -0.02404, -0.9631, -0.2679, -0.02404, -0.9631, -0.2679, -0.02404, -0.9631, -0.2679, -0.02404, -0.9631, -0.2679, -0.007702, -0.7455, -0.6665, -0.007702, -0.7455, -0.6665, -0.007702, -0.7455, -0.6665, -0.007702, -0.7455, -0.6665, 0.1127, 0.2065, -0.9719, 0.1127, 0.2065, -0.9719, 0.1127, 0.2065, -0.9719, 0.1127, 0.2065, -0.9719])] * 3)])

# ---- objects
ob_plane005 = bpy.data.objects.new('Plane005', me_mesh)

# ---- transforms, parenting, visibility, modifiers, constraints
ob_plane005.location = (0.0, 0.0, 0.0)
ob_plane005.color = (0.8, 0.8, 0.8, 1.0)
_m = ob_plane005.modifiers.new('Mirror', 'MIRROR')
_m.use_axis = (False, True, False)

# ---- collection membership
col_collection.objects.link(ob_plane005)

# ---- scene / render settings (as saved in the file)
scene.frame_start = 1; scene.frame_end = 250; scene.frame_set(1)
scene.render.engine = 'BLENDER_EEVEE_NEXT'
scene.render.fps = 30
bpy.context.view_layer.update()

# ---- added for rendering (the .blend has no active camera and no usable light): camera, sun
cam_auto = bpy.data.cameras.new('AutoCamera')
cam_auto.lens = 50.0
cam_auto.sensor_width = 36.0
cam_auto.clip_end = 1000.0
ob_auto_camera = bpy.data.objects.new('AutoCamera', cam_auto)
scene.collection.objects.link(ob_auto_camera)
ob_auto_camera.location = (19.0435, -24.5463, 15.2499)
ob_auto_camera.rotation_euler = (1.09748, -7.21219e-08, 0.694738)
scene.camera = ob_auto_camera
light_auto_sun = bpy.data.lights.new('AutoSun', 'SUN')
light_auto_sun.energy = 3.0
light_auto_sun.angle = 0.0523599
ob_auto_sun = bpy.data.objects.new('AutoSun', light_auto_sun)
scene.collection.objects.link(ob_auto_sun)
ob_auto_sun.rotation_euler = (0.872665, 0.174533, 0.523599)
bpy.context.view_layer.update()
